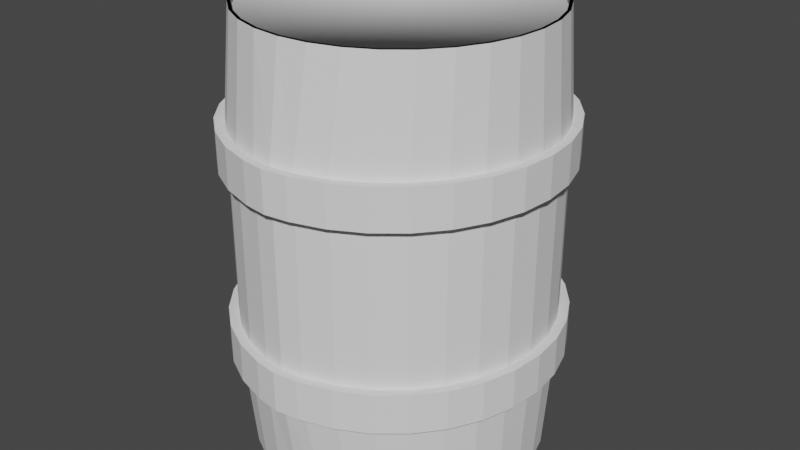 # Source: Barile.blend  (saved by Blender 2.81.16; exported with 4.5.12 LTS)
import bpy
from mathutils import Matrix  # noqa: F401  (used for matrix-valued properties, if any)

bpy.ops.wm.read_factory_settings(use_empty=True)
scene = bpy.context.scene
scene.name = 'Scene'

# ---- collections
col_collection = bpy.data.collections.new('Collection'); scene.collection.children.link(col_collection)

# ---- world
world_world = bpy.data.worlds.new('World'); scene.world = world_world
world_world.use_nodes = True; world_world.node_tree.nodes.clear()
_N = world_world.node_tree.nodes; _L = world_world.node_tree.links
n0 = _N.new('ShaderNodeOutputWorld'); n0.name = 'World Output'; n0.location = (300, 300)
n1 = _N.new('ShaderNodeBackground'); n1.name = 'Background'; n1.location = (10, 300)
n1.inputs[0].default_value = (0.05088, 0.05088, 0.05088, 1.0)
_L.new(n1.outputs[0], n0.inputs[0])
n0.is_active_output = True
world_world.color = (0.05088, 0.05088, 0.05088)
world_world.use_sun_shadow = False
world_world.sun_shadow_jitter_overblur = 0.0

# ---- meshes
me_cylinder_001 = bpy.data.meshes.new('Cylinder.001')
me_cylinder_001.from_pydata([(0.0, 1.0, -1.498), (0.0, 1.0, 1.498), (0.1951, 0.9808, -1.498), (0.1951, 0.9808, 1.498), (0.3827, 0.9239, -1.498), (0.3827, 0.9239, 1.498), (0.5556, 0.8315, -1.498), (0.5556, 0.8315, 1.498), (0.7071, 0.7071, -1.498), (0.7071, 0.7071, 1.498), (0.8315, 0.5556, -1.498), (0.8315, 0.5556, 1.498), (0.9239, 0.3827, -1.498), (0.9239, 0.3827, 1.498), (0.9808, 0.1951, -1.498), (0.9808, 0.1951, 1.498), (1.0, 9.656e-07, -1.498), (1.0, 9.656e-07, 1.498), (0.9808, -0.1951, -1.498), (0.9808, -0.1951, 1.498), (0.9239, -0.3827, -1.498), (0.9239, -0.3827, 1.498), (0.8315, -0.5556, -1.498), (0.8315, -0.5556, 1.498), (0.7071, -0.7071, -1.498), (0.7071, -0.7071, 1.498), (0.5556, -0.8315, -1.498), (0.5556, -0.8315, 1.498), (0.3827, -0.9239, -1.498), (0.3827, -0.9239, 1.498), (0.1951, -0.9808, -1.498), (0.1951, -0.9808, 1.498), (0.0, -1.0, -1.498), (0.0, -1.0, 1.498), (-0.1951, -0.9808, -1.498), (-0.1951, -0.9808, 1.498), (-0.3827, -0.9239, -1.498), (-0.3827, -0.9239, 1.498), (-0.5556, -0.8315, -1.498), (-0.5556, -0.8315, 1.498), (-0.7071, -0.7071, -1.498), (-0.7071, -0.7071, 1.498), (-0.8315, -0.5556, -1.498), (-0.8315, -0.5556, 1.498), (-0.9239, -0.3827, -1.498), (-0.9239, -0.3827, 1.498), (-0.9808, -0.1951, -1.498), (-0.9808, -0.1951, 1.498), (-1.0, 9.656e-07, -1.498), (-1.0, 9.656e-07, 1.498), (-0.9808, 0.1951, -1.498), (-0.9808, 0.1951, 1.498), (-0.9239, 0.3827, -1.498), (-0.9239, 0.3827, 1.498), (-0.8315, 0.5556, -1.498), (-0.8315, 0.5556, 1.498), (-0.7071, 0.7071, -1.498), (-0.7071, 0.7071, 1.498), (-0.5556, 0.8315, -1.498), (-0.5556, 0.8315, 1.498), (-0.3827, 0.9239, -1.498), (-0.3827, 0.9239, 1.498), (-0.1951, 0.9808, -1.498), (-0.1951, 0.9808, 1.498), (0.0, 1.104, -0.7906), (0.0, 1.104, -0.5325), (0.0, 1.104, 0.5325), (0.0, 1.104, 0.7906), (0.1513, 1.083, 0.7906), (0.1513, 1.083, 0.5325), (0.1513, 1.083, -0.5325), (0.1513, 1.083, -0.7906), (0.3584, 1.02, 0.7906), (0.3584, 1.02, 0.5325), (0.3584, 1.02, -0.5325), (0.3584, 1.02, -0.7906), (0.5494, 0.9182, 0.7906), (0.5494, 0.9182, 0.5325), (0.5494, 0.9182, -0.5325), (0.5494, 0.9182, -0.7906), (0.7167, 0.7808, 0.7906), (0.7167, 0.7808, 0.5325), (0.7167, 0.7808, -0.5325), (0.7167, 0.7808, -0.7906), (0.854, 0.6135, 0.7906), (0.854, 0.6135, 0.5325), (0.854, 0.6135, -0.5325), (0.854, 0.6135, -0.7906), (0.9561, 0.4226, 0.7906), (0.9561, 0.4226, 0.5325), (0.9561, 0.4226, -0.5325), (0.9561, 0.4226, -0.7906), (1.019, 0.2154, 0.7906), (1.019, 0.2154, 0.5325), (1.019, 0.2154, -0.5325), (1.019, 0.2154, -0.7906), (1.04, 7.88e-08, 0.7906), (1.04, 7.88e-08, 0.5325), (1.04, 7.88e-08, -0.5325), (1.04, 7.88e-08, -0.7906), (1.019, -0.2154, 0.7906), (1.019, -0.2154, 0.5325), (1.019, -0.2154, -0.5325), (1.019, -0.2154, -0.7906), (0.9561, -0.4226, 0.7906), (0.9561, -0.4226, 0.5325), (0.9561, -0.4226, -0.5325), (0.9561, -0.4226, -0.7906), (0.854, -0.6135, 0.7906), (0.854, -0.6135, 0.5325), (0.854, -0.6135, -0.5325), (0.854, -0.6135, -0.7906), (0.7167, -0.7808, 0.7906), (0.7167, -0.7808, 0.5325), (0.7167, -0.7808, -0.5325), (0.7167, -0.7808, -0.7906), (0.5494, -0.9182, 0.7906), (0.5494, -0.9182, 0.5325), (0.5494, -0.9182, -0.5325), (0.5494, -0.9182, -0.7906), (0.3584, -1.02, 0.7906), (0.3584, -1.02, 0.5325), (0.3584, -1.02, -0.5325), (0.3584, -1.02, -0.7906), (0.1513, -1.083, 0.7906), (0.1513, -1.083, 0.5325), (0.1513, -1.083, -0.5325), (0.1513, -1.083, -0.7906), (0.0, -1.104, 0.7906), (0.0, -1.104, 0.5325), (0.0, -1.104, -0.5325), (0.0, -1.104, -0.7906), (-0.1513, -1.083, 0.7906), (-0.1513, -1.083, 0.5325), (-0.1513, -1.083, -0.5325), (-0.1513, -1.083, -0.7906), (-0.3584, -1.02, 0.7906), (-0.3584, -1.02, 0.5325), (-0.3584, -1.02, -0.5325), (-0.3584, -1.02, -0.7906), (-0.5494, -0.9182, 0.7906), (-0.5494, -0.9182, 0.5325), (-0.5494, -0.9182, -0.5325), (-0.5494, -0.9182, -0.7906), (-0.7167, -0.7808, 0.7906), (-0.7167, -0.7808, 0.5325), (-0.7167, -0.7808, -0.5325), (-0.7167, -0.7808, -0.7906), (-0.854, -0.6135, 0.7906), (-0.854, -0.6135, 0.5325), (-0.854, -0.6135, -0.5325), (-0.854, -0.6135, -0.7906), (-0.9561, -0.4226, 0.7906), (-0.9561, -0.4226, 0.5325), (-0.9561, -0.4226, -0.5325), (-0.9561, -0.4226, -0.7906), (-1.019, -0.2154, 0.7906), (-1.019, -0.2154, 0.5325), (-1.019, -0.2154, -0.5325), (-1.019, -0.2154, -0.7906), (-1.04, 7.88e-08, 0.7906), (-1.04, 7.88e-08, 0.5325), (-1.04, 7.88e-08, -0.5325), (-1.04, 7.88e-08, -0.7906), (-1.019, 0.2154, 0.7906), (-1.019, 0.2154, 0.5325), (-1.019, 0.2154, -0.5325), (-1.019, 0.2154, -0.7906), (-0.9561, 0.4226, 0.7906), (-0.9561, 0.4226, 0.5325), (-0.9561, 0.4226, -0.5325), (-0.9561, 0.4226, -0.7906), (-0.854, 0.6135, 0.7906), (-0.854, 0.6135, 0.5325), (-0.854, 0.6135, -0.5325), (-0.854, 0.6135, -0.7906), (-0.7167, 0.7808, 0.7906), (-0.7167, 0.7808, 0.5325), (-0.7167, 0.7808, -0.5325), (-0.7167, 0.7808, -0.7906), (-0.5494, 0.9182, 0.7906), (-0.5494, 0.9182, 0.5325), (-0.5494, 0.9182, -0.5325), (-0.5494, 0.9182, -0.7906), (-0.3584, 1.02, 0.7906), (-0.3584, 1.02, 0.5325), (-0.3584, 1.02, -0.5325), (-0.3584, 1.02, -0.7906), (-0.1513, 1.083, 0.7906), (-0.1513, 1.083, 0.5325), (-0.1513, 1.083, -0.5325), (-0.1513, 1.083, -0.7906), (0.0, 1.171, 0.5248), (0.0, 1.171, 0.7983), (0.1642, 1.148, 0.7983), (0.1642, 1.148, 0.5248), (0.3838, 1.081, 0.7983), (0.3838, 1.081, 0.5248), (0.5862, 0.9732, 0.7983), (0.5862, 0.9732, 0.5248), (0.7635, 0.8277, 0.7983), (0.7635, 0.8277, 0.5248), (0.9091, 0.6503, 0.7983), (0.9091, 0.6503, 0.5248), (1.017, 0.4479, 0.7983), (1.017, 0.4479, 0.5248), (1.084, 0.2284, 0.7983), (1.084, 0.2284, 0.5248), (1.106, 8.17e-08, 0.7983), (1.106, 8.17e-08, 0.5248), (1.084, -0.2284, 0.7983), (1.084, -0.2284, 0.5248), (1.017, -0.4479, 0.7983), (1.017, -0.4479, 0.5248), (0.9091, -0.6503, 0.7983), (0.9091, -0.6503, 0.5248), (0.7635, -0.8277, 0.7983), (0.7635, -0.8277, 0.5248), (0.5862, -0.9732, 0.7983), (0.5862, -0.9732, 0.5248), (0.3838, -1.081, 0.7983), (0.3838, -1.081, 0.5248), (0.1642, -1.148, 0.7983), (0.1642, -1.148, 0.5248), (0.0, -1.171, 0.7983), (0.0, -1.171, 0.5248), (-0.1642, -1.148, 0.7983), (-0.1642, -1.148, 0.5248), (-0.3838, -1.081, 0.7983), (-0.3838, -1.081, 0.5248), (-0.5862, -0.9732, 0.7983), (-0.5862, -0.9732, 0.5248), (-0.7635, -0.8277, 0.7983), (-0.7635, -0.8277, 0.5248), (-0.9091, -0.6503, 0.7983), (-0.9091, -0.6503, 0.5248), (-1.017, -0.4479, 0.7983), (-1.017, -0.4479, 0.5248), (-1.084, -0.2284, 0.7983), (-1.084, -0.2284, 0.5248), (-1.106, 8.17e-08, 0.7983), (-1.106, 8.17e-08, 0.5248), (-1.084, 0.2284, 0.7983), (-1.084, 0.2284, 0.5248), (-1.017, 0.4479, 0.7983), (-1.017, 0.4479, 0.5248), (-0.9091, 0.6503, 0.7983), (-0.9091, 0.6503, 0.5248), (-0.7635, 0.8277, 0.7983), (-0.7635, 0.8277, 0.5248), (-0.5862, 0.9732, 0.7983), (-0.5862, 0.9732, 0.5248), (-0.3838, 1.081, 0.7983), (-0.3838, 1.081, 0.5248), (-0.1642, 1.148, 0.7983), (-0.1642, 1.148, 0.5248), (0.0, 1.171, -0.7983), (0.0, 1.171, -0.5248), (0.1642, 1.148, -0.5248), (0.1642, 1.148, -0.7983), (0.3838, 1.081, -0.5248), (0.3838, 1.081, -0.7983), (0.5862, 0.9732, -0.5248), (0.5862, 0.9732, -0.7983), (0.7635, 0.8277, -0.5248), (0.7635, 0.8277, -0.7983), (0.9091, 0.6503, -0.5248), (0.9091, 0.6503, -0.7983), (1.017, 0.4479, -0.5248), (1.017, 0.4479, -0.7983), (1.084, 0.2284, -0.5248), (1.084, 0.2284, -0.7983), (1.106, 8.17e-08, -0.5248), (1.106, 8.17e-08, -0.7983), (1.084, -0.2284, -0.5248), (1.084, -0.2284, -0.7983), (1.017, -0.4479, -0.5248), (1.017, -0.4479, -0.7983), (0.9091, -0.6503, -0.5248), (0.9091, -0.6503, -0.7983), (0.7635, -0.8277, -0.5248), (0.7635, -0.8277, -0.7983), (0.5862, -0.9732, -0.5248), (0.5862, -0.9732, -0.7983), (0.3838, -1.081, -0.5248), (0.3838, -1.081, -0.7983), (0.1642, -1.148, -0.5248), (0.1642, -1.148, -0.7983), (0.0, -1.171, -0.5248), (0.0, -1.171, -0.7983), (-0.1642, -1.148, -0.5248), (-0.1642, -1.148, -0.7983), (-0.3838, -1.081, -0.5248), (-0.3838, -1.081, -0.7983), (-0.5862, -0.9732, -0.5248), (-0.5862, -0.9732, -0.7983), (-0.7635, -0.8277, -0.5248), (-0.7635, -0.8277, -0.7983), (-0.9091, -0.6503, -0.5248), (-0.9091, -0.6503, -0.7983), (-1.017, -0.4479, -0.5248), (-1.017, -0.4479, -0.7983), (-1.084, -0.2284, -0.5248), (-1.084, -0.2284, -0.7983), (-1.106, 8.17e-08, -0.5248), (-1.106, 8.17e-08, -0.7983), (-1.084, 0.2284, -0.5248), (-1.084, 0.2284, -0.7983), (-1.017, 0.4479, -0.5248), (-1.017, 0.4479, -0.7983), (-0.9091, 0.6503, -0.5248), (-0.9091, 0.6503, -0.7983), (-0.7635, 0.8277, -0.5248), (-0.7635, 0.8277, -0.7983), (-0.5862, 0.9732, -0.5248), (-0.5862, 0.9732, -0.7983), (-0.3838, 1.081, -0.5248), (-0.3838, 1.081, -0.7983), (-0.1642, 1.148, -0.5248), (-0.1642, 1.148, -0.7983), (0.1951, 0.9808, 1.498), (0.0, 1.0, 1.498), (0.3827, 0.9239, 1.498), (0.5556, 0.8315, 1.498), (0.7071, 0.7071, 1.498), (0.8315, 0.5556, 1.498), (0.9239, 0.3827, 1.498), (0.9808, 0.1951, 1.498), (1.0, 9.656e-07, 1.498), (0.9808, -0.1951, 1.498), (0.9239, -0.3827, 1.498), (0.8315, -0.5556, 1.498), (0.7071, -0.7071, 1.498), (0.5556, -0.8315, 1.498), (0.3827, -0.9239, 1.498), (0.1951, -0.9808, 1.498), (0.0, -1.0, 1.498), (-0.1951, -0.9808, 1.498), (-0.3827, -0.9239, 1.498), (-0.5556, -0.8315, 1.498), (-0.7071, -0.7071, 1.498), (-0.8315, -0.5556, 1.498), (-0.9239, -0.3827, 1.498), (-0.9808, -0.1951, 1.498), (-1.0, 9.656e-07, 1.498), (-0.9808, 0.1951, 1.498), (-0.9239, 0.3827, 1.498), (-0.8315, 0.5556, 1.498), (-0.7071, 0.7071, 1.498), (-0.5556, 0.8315, 1.498), (-0.3827, 0.9239, 1.498), (-0.1951, 0.9808, 1.498), (0.1951, 0.9808, 1.466), (0.0, 1.0, 1.466), (0.3827, 0.9239, 1.466), (0.5556, 0.8315, 1.466), (0.7071, 0.7071, 1.466), (0.8315, 0.5556, 1.466), (0.9239, 0.3827, 1.466), (0.9808, 0.1951, 1.466), (1.0, 9.656e-07, 1.466), (0.9808, -0.1951, 1.466), (0.9239, -0.3827, 1.466), (0.8315, -0.5556, 1.466), (0.7071, -0.7071, 1.466), (0.5556, -0.8315, 1.466), (0.3827, -0.9239, 1.466), (0.1951, -0.9808, 1.466), (0.0, -1.0, 1.466), (-0.1951, -0.9808, 1.466), (-0.3827, -0.9239, 1.466), (-0.5556, -0.8315, 1.466), (-0.7071, -0.7071, 1.466), (-0.8315, -0.5556, 1.466), (-0.9239, -0.3827, 1.466), (-0.9808, -0.1951, 1.466), (-1.0, 9.656e-07, 1.466), (-0.9808, 0.1951, 1.466), (-0.9239, 0.3827, 1.466), (-0.8315, 0.5556, 1.466), (-0.7071, 0.7071, 1.466), (-0.5556, 0.8315, 1.466), (-0.3827, 0.9239, 1.466), (-0.1951, 0.9808, 1.466), (0.191, 0.9601, 1.498), (0.0, 0.9789, 1.498), (0.3746, 0.9043, 1.498), (0.5438, 0.8139, 1.498), (0.6922, 0.6922, 1.498), (0.8139, 0.5438, 1.498), (0.9043, 0.3746, 1.498), (0.96, 0.191, 1.498), (0.9789, 9.578e-07, 1.498), (0.9601, -0.191, 1.498), (0.9043, -0.3746, 1.498), (0.8139, -0.5438, 1.498), (0.6922, -0.6922, 1.498), (0.5438, -0.8139, 1.498), (0.3746, -0.9043, 1.498), (0.191, -0.96, 1.498), (0.0, -0.9789, 1.498), (-0.191, -0.96, 1.498), (-0.3746, -0.9043, 1.498), (-0.5438, -0.8139, 1.498), (-0.6922, -0.6922, 1.498), (-0.8139, -0.5438, 1.498), (-0.9043, -0.3746, 1.498), (-0.9601, -0.191, 1.498), (-0.9789, 9.578e-07, 1.498), (-0.96, 0.191, 1.498), (-0.9043, 0.3746, 1.498), (-0.8139, 0.5438, 1.498), (-0.6922, 0.6922, 1.498), (-0.5438, 0.8139, 1.498), (-0.3746, 0.9043, 1.498), (-0.191, 0.9601, 1.498), (0.191, 0.9601, 1.498), (0.0, 0.9789, 1.498), (0.3746, 0.9043, 1.498), (0.5438, 0.8139, 1.498), (0.6922, 0.6922, 1.498), (0.8139, 0.5438, 1.498), (0.9043, 0.3746, 1.498), (0.96, 0.191, 1.498), (0.9789, 9.578e-07, 1.498), (0.9601, -0.191, 1.498), (0.9043, -0.3746, 1.498), (0.8139, -0.5438, 1.498), (0.6922, -0.6922, 1.498), (0.5438, -0.8139, 1.498), (0.3746, -0.9043, 1.498), (0.191, -0.96, 1.498), (0.0, -0.9789, 1.498), (-0.191, -0.96, 1.498), (-0.3746, -0.9043, 1.498), (-0.5438, -0.8139, 1.498), (-0.6922, -0.6922, 1.498), (-0.8139, -0.5438, 1.498), (-0.9043, -0.3746, 1.498), (-0.9601, -0.191, 1.498), (-0.9789, 9.578e-07, 1.498), (-0.96, 0.191, 1.498), (-0.9043, 0.3746, 1.498), (-0.8139, 0.5438, 1.498), (-0.6922, 0.6922, 1.498), (-0.5438, 0.8139, 1.498), (-0.3746, 0.9043, 1.498), (-0.191, 0.9601, 1.498), (0.191, 0.9601, 1.468), (0.0, 0.9789, 1.468), (0.3746, 0.9043, 1.468), (0.5438, 0.8139, 1.468), (0.6922, 0.6922, 1.468), (0.8139, 0.5438, 1.468), (0.9043, 0.3746, 1.468), (0.96, 0.191, 1.468), (0.9789, 9.578e-07, 1.468), (0.9601, -0.191, 1.468), (0.9043, -0.3746, 1.468), (0.8139, -0.5438, 1.468), (0.6922, -0.6922, 1.468), (0.5438, -0.8139, 1.468), (0.3746, -0.9043, 1.468), (0.191, -0.96, 1.468), (0.0, -0.9789, 1.468), (-0.191, -0.96, 1.468), (-0.3746, -0.9043, 1.468), (-0.5438, -0.8139, 1.468), (-0.6922, -0.6922, 1.468), (-0.8139, -0.5438, 1.468), (-0.9043, -0.3746, 1.468), (-0.9601, -0.191, 1.468), (-0.9789, 9.578e-07, 1.468), (-0.96, 0.191, 1.468), (-0.9043, 0.3746, 1.468), (-0.8139, 0.5438, 1.468), (-0.6922, 0.6922, 1.468), (-0.5438, 0.8139, 1.468), (-0.3746, 0.9043, 1.468), (-0.191, 0.9601, 1.468), (0.191, 0.9601, 1.468), (0.0, 0.9789, 1.468), (0.3746, 0.9043, 1.468), (0.5438, 0.8139, 1.468), (0.6922, 0.6922, 1.468), (0.8139, 0.5438, 1.468), (0.9043, 0.3746, 1.468), (0.96, 0.191, 1.468), (0.9789, 9.578e-07, 1.468), (0.9601, -0.191, 1.468), (0.9043, -0.3746, 1.468), (0.8139, -0.5438, 1.468), (0.6922, -0.6922, 1.468), (0.5438, -0.8139, 1.468), (0.3746, -0.9043, 1.468), (0.191, -0.96, 1.468), (0.0, -0.9789, 1.468), (-0.191, -0.96, 1.468), (-0.3746, -0.9043, 1.468), (-0.5438, -0.8139, 1.468), (-0.6922, -0.6922, 1.468), (-0.8139, -0.5438, 1.468), (-0.9043, -0.3746, 1.468), (-0.9601, -0.191, 1.468), (-0.9789, 9.578e-07, 1.468), (-0.96, 0.191, 1.468), (-0.9043, 0.3746, 1.468), (-0.8139, 0.5438, 1.468), (-0.6922, 0.6922, 1.468), (-0.5438, 0.8139, 1.468), (-0.3746, 0.9043, 1.468), (-0.191, 0.9601, 1.468)], [], [(67, 1, 3, 68), (68, 3, 5, 72), (72, 5, 7, 76), (76, 7, 9, 80), (80, 9, 11, 84), (84, 11, 13, 88), (88, 13, 15, 92), (92, 15, 17, 96), (96, 17, 19, 100), (100, 19, 21, 104), (104, 21, 23, 108), (108, 23, 25, 112), (112, 25, 27, 116), (116, 27, 29, 120), (120, 29, 31, 124), (124, 31, 33, 128), (128, 33, 35, 132), (132, 35, 37, 136), (136, 37, 39, 140), (140, 39, 41, 144), (144, 41, 43, 148), (148, 43, 45, 152), (152, 45, 47, 156), (156, 47, 49, 160), (160, 49, 51, 164), (164, 51, 53, 168), (168, 53, 55, 172), (172, 55, 57, 176), (176, 57, 59, 180), (180, 59, 61, 184), (184, 61, 63, 188), (188, 63, 1, 67), (0, 2, 4, 6, 8, 10, 12, 14, 16, 18, 20, 22, 24, 26, 28, 30, 32, 34, 36, 38, 40, 42, 44, 46, 48, 50, 52, 54, 56, 58, 60, 62), (62, 191, 64, 0), (190, 189, 66, 65), (161, 157, 153, 149, 145, 233, 235, 237, 239, 241, 243, 165), (60, 187, 191, 62), (186, 185, 189, 190), (58, 183, 187, 60), (182, 181, 185, 186), (56, 179, 183, 58), (105, 101, 211, 213, 215, 217, 219, 117, 113, 109), (178, 177, 181, 182), (94, 98, 272, 270, 268, 266, 264, 82, 86, 90), (54, 175, 179, 56), (174, 173, 177, 178), (52, 171, 175, 54), (170, 169, 173, 174), (50, 167, 171, 52), (166, 165, 169, 170), (48, 163, 167, 50), (162, 161, 165, 166), (46, 159, 163, 48), (158, 157, 161, 162), (44, 155, 159, 46), (154, 153, 157, 158), (70, 74, 78, 82, 264, 262, 260, 258, 257, 318, 316, 186, 190, 65), (42, 151, 155, 44), (125, 121, 117, 219, 221, 223, 225, 227, 229, 231, 233, 145, 141, 137, 133, 129), (150, 149, 153, 154), (40, 147, 151, 42), (93, 89, 85, 81, 77, 199, 201, 203, 205, 207, 209, 211, 101, 97), (146, 145, 149, 150), (69, 66, 189, 255, 192, 195, 197, 199, 77, 73), (38, 143, 147, 40), (142, 141, 145, 146), (36, 139, 143, 38), (138, 137, 141, 142), (34, 135, 139, 36), (134, 133, 137, 138), (32, 131, 135, 34), (130, 129, 133, 134), (30, 127, 131, 32), (126, 125, 129, 130), (28, 123, 127, 30), (122, 121, 125, 126), (26, 119, 123, 28), (118, 117, 121, 122), (24, 115, 119, 26), (114, 113, 117, 118), (22, 111, 115, 24), (139, 135, 291, 293, 295, 297, 299, 151, 147, 143), (110, 109, 113, 114), (20, 107, 111, 22), (106, 105, 109, 110), (18, 103, 107, 20), (102, 101, 105, 106), (174, 178, 182, 186, 316, 314, 312, 310, 308, 306, 166, 170), (16, 99, 103, 18), (150, 154, 158, 162, 166, 306, 304, 302, 300, 298, 296, 146), (98, 97, 101, 102), (14, 95, 99, 16), (94, 93, 97, 98), (12, 91, 95, 14), (90, 89, 93, 94), (10, 87, 91, 12), (86, 85, 89, 90), (142, 146, 296, 294, 292, 290, 288, 286, 126, 130, 134, 138), (8, 83, 87, 10), (82, 81, 85, 86), (124, 128, 224, 222, 220, 218, 216, 214, 108, 112, 116, 120), (6, 79, 83, 8), (78, 77, 81, 82), (4, 75, 79, 6), (74, 73, 77, 78), (2, 71, 75, 4), (70, 69, 73, 74), (0, 64, 71, 2), (65, 66, 69, 70), (255, 254, 193, 192), (253, 252, 254, 255), (251, 250, 252, 253), (249, 248, 250, 251), (247, 246, 248, 249), (245, 244, 246, 247), (243, 242, 244, 245), (241, 240, 242, 243), (239, 238, 240, 241), (237, 236, 238, 239), (235, 234, 236, 237), (233, 232, 234, 235), (231, 230, 232, 233), (229, 228, 230, 231), (227, 226, 228, 229), (225, 224, 226, 227), (223, 222, 224, 225), (221, 220, 222, 223), (219, 218, 220, 221), (217, 216, 218, 219), (215, 214, 216, 217), (213, 212, 214, 215), (211, 210, 212, 213), (209, 208, 210, 211), (207, 206, 208, 209), (205, 204, 206, 207), (203, 202, 204, 205), (201, 200, 202, 203), (199, 198, 200, 201), (197, 196, 198, 199), (195, 194, 196, 197), (192, 193, 194, 195), (156, 160, 164, 168, 172, 246, 244, 242, 240, 238), (155, 151, 299, 301, 303, 305, 307, 309, 311, 313, 179, 175, 171, 167, 163, 159), (173, 169, 165, 243, 245, 247, 249, 251, 253, 255, 189, 185, 181, 177), (75, 71, 64, 191, 187, 183, 179, 313, 315, 317, 319, 256, 259, 261, 263, 265, 83, 79), (72, 76, 198, 196, 194, 193, 254, 252, 250, 248, 246, 172, 176, 180, 184, 188, 67, 68), (98, 102, 106, 110, 114, 118, 122, 126, 286, 284, 282, 280, 278, 276, 274, 272), (319, 318, 257, 256), (317, 316, 318, 319), (315, 314, 316, 317), (313, 312, 314, 315), (311, 310, 312, 313), (309, 308, 310, 311), (307, 306, 308, 309), (305, 304, 306, 307), (303, 302, 304, 305), (301, 300, 302, 303), (299, 298, 300, 301), (297, 296, 298, 299), (295, 294, 296, 297), (293, 292, 294, 295), (291, 290, 292, 293), (289, 288, 290, 291), (287, 286, 288, 289), (285, 284, 286, 287), (283, 282, 284, 285), (281, 280, 282, 283), (279, 278, 280, 281), (277, 276, 278, 279), (275, 274, 276, 277), (273, 272, 274, 275), (271, 270, 272, 273), (269, 268, 270, 271), (267, 266, 268, 269), (265, 264, 266, 267), (263, 262, 264, 265), (261, 260, 262, 263), (259, 258, 260, 261), (256, 257, 258, 259), (99, 95, 91, 87, 83, 265, 267, 269, 271, 273, 275, 277, 279, 281, 115, 111, 107, 103), (144, 148, 152, 156, 238, 236, 234, 232, 230, 228, 226, 224, 128, 132, 136, 140), (131, 127, 123, 119, 115, 281, 283, 285, 287, 289, 291, 135), (80, 84, 88, 92, 96, 100, 104, 108, 214, 212, 210, 208, 206, 204, 202, 200, 198, 76), (334, 333, 365, 366), (9, 7, 387, 388, 389, 390, 391, 392, 393, 19, 17, 15, 13, 11), (332, 333, 334, 335, 336, 337, 338, 339, 340, 341, 437, 436, 435, 434, 433, 432, 431, 430, 429, 428, 427, 426, 425, 424, 423, 422, 326, 327, 328, 329, 330, 331), (352, 353, 383, 382, 381, 380, 379, 378, 377, 376, 375, 374, 373, 372, 371, 370, 369, 368, 367, 366, 365, 364, 363, 362, 361, 360, 359, 358, 357, 356, 355, 354), (320, 321, 353, 352), (348, 347, 379, 380), (335, 334, 366, 367), (322, 320, 352, 354), (349, 348, 380, 381), (336, 335, 367, 368), (323, 322, 354, 355), (350, 349, 381, 382), (337, 336, 368, 369), (324, 323, 355, 356), (351, 350, 382, 383), (338, 337, 369, 370), (325, 324, 356, 357), (321, 351, 383, 353), (339, 338, 370, 371), (326, 325, 357, 358), (340, 339, 371, 372), (327, 326, 358, 359), (341, 340, 372, 373), (328, 327, 359, 360), (342, 341, 373, 374), (329, 328, 360, 361), (343, 342, 374, 375), (330, 329, 361, 362), (344, 343, 375, 376), (331, 330, 362, 363), (345, 344, 376, 377), (332, 331, 363, 364), (346, 345, 377, 378), (333, 332, 364, 365), (347, 346, 378, 379), (436, 437, 501, 500), (410, 409, 473, 474), (435, 436, 500, 499), (409, 408, 472, 473), (434, 435, 499, 498), (408, 407, 471, 472), (433, 434, 498, 497), (407, 406, 470, 471), (432, 433, 497, 496), (406, 405, 469, 470), (431, 432, 496, 495), (405, 404, 468, 469), (430, 431, 495, 494), (404, 403, 467, 468), (429, 430, 494, 493), (403, 402, 466, 467), (428, 429, 493, 492), (402, 401, 465, 466), (427, 428, 492, 491), (401, 400, 464, 465), (426, 427, 491, 490), (400, 399, 463, 464), (425, 426, 490, 489), (399, 398, 462, 463), (424, 425, 489, 488), (398, 397, 461, 462), (423, 424, 488, 487), (397, 396, 460, 461), (422, 423, 487, 486), (396, 395, 459, 460), (421, 422, 486, 485), (447, 417, 481, 511), (351, 321, 320, 322, 323, 324, 325, 326, 422, 421, 420, 419, 418, 416, 417, 447, 446, 445, 444, 443, 442, 441, 440, 439, 438, 437, 341, 342, 343, 344, 345, 346, 347, 348, 349, 350), (1, 63, 61, 59, 57, 55, 53, 51, 49, 47, 45, 43, 41, 39, 37, 35, 33, 31, 29, 27, 25, 23, 21, 19, 393, 394, 395, 396, 397, 398, 399, 400, 401, 402, 403, 404, 405, 406, 407, 408, 409, 410, 411, 412, 413, 414, 415, 385, 384, 386, 387, 7, 5, 3), (455, 454, 486, 487), (464, 463, 495, 496), (473, 472, 504, 505), (460, 459, 491, 492), (469, 468, 500, 501), (478, 477, 509, 510), (456, 455, 487, 488), (465, 464, 496, 497), (474, 473, 505, 506), (452, 451, 483, 484), (461, 460, 492, 493), (470, 469, 501, 502), (479, 478, 510, 511), (457, 456, 488, 489), (466, 465, 497, 498), (475, 474, 506, 507), (453, 452, 484, 485), (462, 461, 493, 494), (471, 470, 502, 503), (448, 449, 481, 480), (449, 479, 511, 481), (458, 457, 489, 490), (467, 466, 498, 499), (476, 475, 507, 508), (454, 453, 485, 486), (463, 462, 494, 495), (472, 471, 503, 504), (459, 458, 490, 491), (468, 467, 499, 500), (477, 476, 508, 509), (411, 410, 474, 475), (384, 385, 449, 448), (437, 438, 502, 501), (412, 411, 475, 476), (386, 384, 448, 450), (438, 439, 503, 502), (413, 412, 476, 477), (387, 386, 450, 451), (439, 440, 504, 503), (414, 413, 477, 478), (388, 387, 451, 452), (440, 441, 505, 504), (415, 414, 478, 479), (389, 388, 452, 453), (441, 442, 506, 505), (385, 415, 479, 449), (390, 389, 453, 454), (442, 443, 507, 506), (417, 416, 480, 481), (391, 390, 454, 455), (443, 444, 508, 507), (416, 418, 482, 480), (392, 391, 455, 456), (444, 445, 509, 508), (418, 419, 483, 482), (393, 392, 456, 457), (445, 446, 510, 509), (419, 420, 484, 483), (394, 393, 457, 458), (446, 447, 511, 510), (420, 421, 485, 484), (395, 394, 458, 459), (450, 448, 480, 482, 483, 451)])
me_cylinder_001.polygons.foreach_set('use_smooth', [0, 0, 0, 0, 0, 0, 0, 0, 0, 0, 0, 0, 0, 0, 0, 0, 0, 0, 0, 0, 0, 0, 0, 0, 0, 0, 0, 0, 0, 0, 0, 0, 0, 0, 0, 0, 0, 0, 0, 0, 0, 0, 0, 0, 0, 0, 0, 0, 0, 0, 0, 0, 0, 0, 0, 0, 0, 0, 0, 0, 0, 0, 0, 0, 0, 0, 0, 0, 0, 0, 0, 0, 0, 0, 0, 0, 0, 0, 0, 0, 0, 0, 0, 0, 0, 0, 0, 0, 0, 0, 0, 0, 0, 0, 0, 0, 0, 0, 0, 0, 0, 0, 0, 0, 0, 0, 0, 0, 0, 0, 0, 0, 0, 0, 0, 0, 0, 0, 0, 0, 0, 0, 0, 0, 0, 0, 0, 0, 0, 0, 0, 0, 0, 0, 0, 0, 0, 0, 0, 0, 0, 0, 0, 0, 0, 0, 0, 0, 0, 0, 0, 0, 0, 0, 0, 0, 0, 0, 0, 0, 0, 0, 0, 0, 0, 0, 0, 0, 0, 0, 0, 0, 0, 0, 0, 0, 0, 0, 0, 0, 0, 0, 0, 0, 0, 0, 1, 0, 0, 0, 0, 0, 0, 0, 0, 0, 0, 0, 0, 0, 0, 0, 0, 0, 0, 0, 0, 0, 0, 0, 0, 0, 0, 0, 0, 0, 0, 0, 0, 0, 0, 0, 0, 0, 0, 0, 0, 0, 0, 0, 0, 0, 0, 0, 0, 0, 0, 0, 0, 0, 0, 0, 0, 0, 0, 0, 0, 0, 0, 0, 0, 0, 0, 0, 0, 0, 0, 0, 0, 0, 0, 0, 0, 0, 0, 0, 0, 0, 0, 0, 0, 0, 0, 0, 0, 0, 0, 0, 0, 0, 0, 0, 0, 0, 0, 0, 0, 0, 0, 0, 0, 0, 0, 0, 0, 0, 0, 0, 0, 0, 0, 0, 0, 0, 0, 0, 0, 0, 0, 0, 0, 0, 0, 0, 0])
_uv = me_cylinder_001.uv_layers.new(name='UVMap')
_uv.uv.foreach_set('vector', [1.0, 0.9, 1.0, 1.0, 0.9688, 1.0, 0.9688, 0.9, 0.9688, 0.9, 0.9688, 1.0, 0.9375, 1.0, 0.9375, 0.9, 0.9375, 0.9, 0.9375, 1.0, 0.9062, 1.0, 0.9062, 0.9, 0.9062, 0.9, 0.9062, 1.0, 0.875, 1.0, 0.875, 0.9, 0.875, 0.9, 0.875, 1.0, 0.8438, 1.0, 0.8438, 0.9, 0.8438, 0.9, 0.8438, 1.0, 0.8125, 1.0, 0.8125, 0.9, 0.8125, 0.9, 0.8125, 1.0, 0.7812, 1.0, 0.7812, 0.9, 0.7812, 0.9, 0.7812, 1.0, 0.75, 1.0, 0.75, 0.9, 0.75, 0.9, 0.75, 1.0, 0.7188, 1.0, 0.7188, 0.9, 0.7188, 0.9, 0.7188, 1.0, 0.6875, 1.0, 0.6875, 0.9, 0.6875, 0.9, 0.6875, 1.0, 0.6562, 1.0, 0.6563, 0.9, 0.6563, 0.9, 0.6562, 1.0, 0.625, 1.0, 0.625, 0.9, 0.625, 0.9, 0.625, 1.0, 0.5938, 1.0, 0.5938, 0.9, 0.5938, 0.9, 0.5938, 1.0, 0.5625, 1.0, 0.5625, 0.9, 0.5625, 0.9, 0.5625, 1.0, 0.5312, 1.0, 0.5312, 0.9, 0.5312, 0.9, 0.5312, 1.0, 0.5, 1.0, 0.5, 0.9, 0.5, 0.9, 0.5, 1.0, 0.4688, 1.0, 0.4688, 0.9, 0.4688, 0.9, 0.4688, 1.0, 0.4375, 1.0, 0.4375, 0.9, 0.4375, 0.9, 0.4375, 1.0, 0.4062, 1.0, 0.4063, 0.9, 0.4063, 0.9, 0.4062, 1.0, 0.375, 1.0, 0.375, 0.9, 0.375, 0.9, 0.375, 1.0, 0.3438, 1.0, 0.3438, 0.9, 0.3438, 0.9, 0.3438, 1.0, 0.3125, 1.0, 0.3125, 0.9, 0.3125, 0.9, 0.3125, 1.0, 0.2812, 1.0, 0.2812, 0.9, 0.2812, 0.9, 0.2812, 1.0, 0.25, 1.0, 0.25, 0.9, 0.25, 0.9, 0.25, 1.0, 0.2188, 1.0, 0.2188, 0.9, 0.2188, 0.9, 0.2188, 1.0, 0.1875, 1.0, 0.1875, 0.9, 0.1875, 0.9, 0.1875, 1.0, 0.1562, 1.0, 0.1562, 0.9, 0.1562, 0.9, 0.1562, 1.0, 0.125, 1.0, 0.125, 0.9, 0.125, 0.9, 0.125, 1.0, 0.09375, 1.0, 0.09375, 0.9, 0.09375, 0.9, 0.09375, 1.0, 0.0625, 1.0, 0.0625, 0.9, 0.0625, 0.9, 0.0625, 1.0, 0.03125, 1.0, 0.03125, 0.9, 0.03125, 0.9, 0.03125, 1.0, 0.0, 1.0, 0.0, 0.9, 0.75, 0.49, 0.7968, 0.4854, 0.8418, 0.4717, 0.8833, 0.4496, 0.9197, 0.4197, 0.9496, 0.3833, 0.9717, 0.3418, 0.9854, 0.2968, 0.99, 0.25, 0.9854, 0.2032, 0.9717, 0.1582, 0.9496, 0.1167, 0.9197, 0.08029, 0.8833, 0.05045, 0.8418, 0.02827, 0.7968, 0.01461, 0.75, 0.01, 0.7032, 0.01461, 0.6582, 0.02827, 0.6167, 0.05045, 0.5803, 0.08029, 0.5504, 0.1167, 0.5283, 0.1582, 0.5146, 0.2032, 0.51, 0.25, 0.5146, 0.2968, 0.5283, 0.3418, 0.5504, 0.3833, 0.5803, 0.4197, 0.6167, 0.4496, 0.6582, 0.4717, 0.7032, 0.4854, 0.03125, 0.5, 0.03125, 0.6, 0.0, 0.6, 0.0, 0.5, 0.03125, 0.7, 0.03125, 0.8, 0.0, 0.8, 0.0, 0.7, 0.25, 0.8, 0.2812, 0.8, 0.3125, 0.8, 0.3438, 0.8, 0.375, 0.8, 0.375, 0.8, 0.3438, 0.8, 0.3125, 0.8, 0.2812, 0.8, 0.25, 0.8, 0.2188, 0.8, 0.2188, 0.8, 0.0625, 0.5, 0.0625, 0.6, 0.03125, 0.6, 0.03125, 0.5, 0.0625, 0.7, 0.0625, 0.8, 0.03125, 0.8, 0.03125, 0.7, 0.09375, 0.5, 0.09375, 0.6, 0.0625, 0.6, 0.0625, 0.5, 0.09375, 0.7, 0.09375, 0.8, 0.0625, 0.8, 0.0625, 0.7, 0.125, 0.5, 0.125, 0.6, 0.09375, 0.6, 0.09375, 0.5, 0.6875, 0.8, 0.7188, 0.8, 0.7188, 0.8, 0.6875, 0.8, 0.6563, 0.8, 0.625, 0.8, 0.5938, 0.8, 0.5938, 0.8, 0.625, 0.8, 0.6563, 0.8, 0.125, 0.7, 0.125, 0.8, 0.09375, 0.8, 0.09375, 0.7, 0.7812, 0.7, 0.75, 0.7, 0.75, 0.7, 0.7812, 0.7, 0.8125, 0.7, 0.8437, 0.7, 0.875, 0.7, 0.875, 0.7, 0.8437, 0.7, 0.8125, 0.7, 0.1562, 0.5, 0.1562, 0.6, 0.125, 0.6, 0.125, 0.5, 0.1562, 0.7, 0.1562, 0.8, 0.125, 0.8, 0.125, 0.7, 0.1875, 0.5, 0.1875, 0.6, 0.1562, 0.6, 0.1562, 0.5, 0.1875, 0.7, 0.1875, 0.8, 0.1562, 0.8, 0.1562, 0.7, 0.2188, 0.5, 0.2188, 0.6, 0.1875, 0.6, 0.1875, 0.5, 0.2188, 0.7, 0.2188, 0.8, 0.1875, 0.8, 0.1875, 0.7, 0.25, 0.5, 0.25, 0.6, 0.2188, 0.6, 0.2188, 0.5, 0.25, 0.7, 0.25, 0.8, 0.2188, 0.8, 0.2188, 0.7, 0.2812, 0.5, 0.2812, 0.6, 0.25, 0.6, 0.25, 0.5, 0.2812, 0.7, 0.2812, 0.8, 0.25, 0.8, 0.25, 0.7, 0.3125, 0.5, 0.3125, 0.6, 0.2812, 0.6, 0.2812, 0.5, 0.3125, 0.7, 0.3125, 0.8, 0.2812, 0.8, 0.2812, 0.7, 0.9688, 0.7, 0.9375, 0.7, 0.9062, 0.7, 0.875, 0.7, 0.875, 0.7, 0.9062, 0.7, 0.9375, 0.7, 0.9688, 0.7, 0.0, 0.7, 0.03125, 0.7, 0.0625, 0.7, 0.0625, 0.7, 0.03125, 0.7, 1.0, 0.7, 0.3438, 0.5, 0.3438, 0.6, 0.3125, 0.6, 0.3125, 0.5, 0.5312, 0.8, 0.5625, 0.8, 0.5938, 0.8, 0.5938, 0.8, 0.5625, 0.8, 0.5312, 0.8, 0.5, 0.8, 0.4688, 0.8, 0.4375, 0.8, 0.4063, 0.8, 0.375, 0.8, 0.375, 0.8, 0.4063, 0.8, 0.4375, 0.8, 0.4688, 0.8, 0.5, 0.8, 0.3438, 0.7, 0.3438, 0.8, 0.3125, 0.8, 0.3125, 0.7, 0.375, 0.5, 0.375, 0.6, 0.3438, 0.6, 0.3438, 0.5, 0.7812, 0.8, 0.8125, 0.8, 0.8438, 0.8, 0.875, 0.8, 0.9062, 0.8, 0.9062, 0.8, 0.875, 0.8, 0.8438, 0.8, 0.8125, 0.8, 0.7812, 0.8, 0.75, 0.8, 0.7188, 0.8, 0.7188, 0.8, 0.75, 0.8, 0.375, 0.7, 0.375, 0.8, 0.3438, 0.8, 0.3438, 0.7, 0.9688, 0.8, 0.0, 0.8, 0.03125, 0.8, 0.03125, 0.8, 1.0, 0.8, 0.9688, 0.8, 0.9375, 0.8, 0.9062, 0.8, 0.9062, 0.8, 0.9375, 0.8, 0.4062, 0.5, 0.4062, 0.6, 0.375, 0.6, 0.375, 0.5, 0.4062, 0.7, 0.4063, 0.8, 0.375, 0.8, 0.375, 0.7, 0.4375, 0.5, 0.4375, 0.6, 0.4062, 0.6, 0.4062, 0.5, 0.4375, 0.7, 0.4375, 0.8, 0.4063, 0.8, 0.4062, 0.7, 0.4688, 0.5, 0.4688, 0.6, 0.4375, 0.6, 0.4375, 0.5, 0.4687, 0.7, 0.4688, 0.8, 0.4375, 0.8, 0.4375, 0.7, 0.5, 0.5, 0.5, 0.6, 0.4688, 0.6, 0.4688, 0.5, 0.5, 0.7, 0.5, 0.8, 0.4688, 0.8, 0.4687, 0.7, 0.5312, 0.5, 0.5312, 0.6, 0.5, 0.6, 0.5, 0.5, 0.5312, 0.7, 0.5312, 0.8, 0.5, 0.8, 0.5, 0.7, 0.5625, 0.5, 0.5625, 0.6, 0.5312, 0.6, 0.5312, 0.5, 0.5625, 0.7, 0.5625, 0.8, 0.5312, 0.8, 0.5312, 0.7, 0.5938, 0.5, 0.5938, 0.6, 0.5625, 0.6, 0.5625, 0.5, 0.5938, 0.7, 0.5938, 0.8, 0.5625, 0.8, 0.5625, 0.7, 0.625, 0.5, 0.625, 0.6, 0.5938, 0.6, 0.5938, 0.5, 0.625, 0.7, 0.625, 0.8, 0.5938, 0.8, 0.5938, 0.7, 0.6562, 0.5, 0.6562, 0.6, 0.625, 0.6, 0.625, 0.5, 0.4375, 0.6, 0.4688, 0.6, 0.4688, 0.6, 0.4375, 0.6, 0.4062, 0.6, 0.375, 0.6, 0.3438, 0.6, 0.3438, 0.6, 0.375, 0.6, 0.4062, 0.6, 0.6562, 0.7, 0.6563, 0.8, 0.625, 0.8, 0.625, 0.7, 0.6875, 0.5, 0.6875, 0.6, 0.6562, 0.6, 0.6562, 0.5, 0.6875, 0.7, 0.6875, 0.8, 0.6563, 0.8, 0.6562, 0.7, 0.7188, 0.5, 0.7188, 0.6, 0.6875, 0.6, 0.6875, 0.5, 0.7188, 0.7, 0.7188, 0.8, 0.6875, 0.8, 0.6875, 0.7, 0.1562, 0.7, 0.125, 0.7, 0.09375, 0.7, 0.0625, 0.7, 0.0625, 0.7, 0.09375, 0.7, 0.125, 0.7, 0.1562, 0.7, 0.1875, 0.7, 0.2188, 0.7, 0.2188, 0.7, 0.1875, 0.7, 0.75, 0.5, 0.75, 0.6, 0.7188, 0.6, 0.7188, 0.5, 0.3438, 0.7, 0.3125, 0.7, 0.2812, 0.7, 0.25, 0.7, 0.2188, 0.7, 0.2188, 0.7, 0.25, 0.7, 0.2812, 0.7, 0.3125, 0.7, 0.3438, 0.7, 0.375, 0.7, 0.375, 0.7, 0.75, 0.7, 0.75, 0.8, 0.7188, 0.8, 0.7188, 0.7, 0.7812, 0.5, 0.7812, 0.6, 0.75, 0.6, 0.75, 0.5, 0.7812, 0.7, 0.7812, 0.8, 0.75, 0.8, 0.75, 0.7, 0.8125, 0.5, 0.8125, 0.6, 0.7812, 0.6, 0.7812, 0.5, 0.8125, 0.7, 0.8125, 0.8, 0.7812, 0.8, 0.7812, 0.7, 0.8438, 0.5, 0.8438, 0.6, 0.8125, 0.6, 0.8125, 0.5, 0.8437, 0.7, 0.8438, 0.8, 0.8125, 0.8, 0.8125, 0.7, 0.4062, 0.7, 0.375, 0.7, 0.375, 0.7, 0.4062, 0.7, 0.4375, 0.7, 0.4687, 0.7, 0.5, 0.7, 0.5312, 0.7, 0.5312, 0.7, 0.5, 0.7, 0.4687, 0.7, 0.4375, 0.7, 0.875, 0.5, 0.875, 0.6, 0.8438, 0.6, 0.8438, 0.5, 0.875, 0.7, 0.875, 0.8, 0.8438, 0.8, 0.8437, 0.7, 0.5312, 0.9, 0.5, 0.9, 0.5, 0.9, 0.5312, 0.9, 0.5625, 0.9, 0.5938, 0.9, 0.625, 0.9, 0.6563, 0.9, 0.6563, 0.9, 0.625, 0.9, 0.5938, 0.9, 0.5625, 0.9, 0.9062, 0.5, 0.9062, 0.6, 0.875, 0.6, 0.875, 0.5, 0.9062, 0.7, 0.9062, 0.8, 0.875, 0.8, 0.875, 0.7, 0.9375, 0.5, 0.9375, 0.6, 0.9062, 0.6, 0.9062, 0.5, 0.9375, 0.7, 0.9375, 0.8, 0.9062, 0.8, 0.9062, 0.7, 0.9688, 0.5, 0.9688, 0.6, 0.9375, 0.6, 0.9375, 0.5, 0.9688, 0.7, 0.9688, 0.8, 0.9375, 0.8, 0.9375, 0.7, 1.0, 0.5, 1.0, 0.6, 0.9688, 0.6, 0.9688, 0.5, 1.0, 0.7, 1.0, 0.8, 0.9688, 0.8, 0.9688, 0.7, 0.03125, 0.8, 0.03125, 0.9, 0.0, 0.9, 0.0, 0.8, 0.0625, 0.8, 0.0625, 0.9, 0.03125, 0.9, 0.03125, 0.8, 0.09375, 0.8, 0.09375, 0.9, 0.0625, 0.9, 0.0625, 0.8, 0.125, 0.8, 0.125, 0.9, 0.09375, 0.9, 0.09375, 0.8, 0.1562, 0.8, 0.1562, 0.9, 0.125, 0.9, 0.125, 0.8, 0.1875, 0.8, 0.1875, 0.9, 0.1562, 0.9, 0.1562, 0.8, 0.2188, 0.8, 0.2188, 0.9, 0.1875, 0.9, 0.1875, 0.8, 0.25, 0.8, 0.25, 0.9, 0.2188, 0.9, 0.2188, 0.8, 0.2812, 0.8, 0.2812, 0.9, 0.25, 0.9, 0.25, 0.8, 0.3125, 0.8, 0.3125, 0.9, 0.2812, 0.9, 0.2812, 0.8, 0.3438, 0.8, 0.3438, 0.9, 0.3125, 0.9, 0.3125, 0.8, 0.375, 0.8, 0.375, 0.9, 0.3438, 0.9, 0.3438, 0.8, 0.4063, 0.8, 0.4063, 0.9, 0.375, 0.9, 0.375, 0.8, 0.4375, 0.8, 0.4375, 0.9, 0.4063, 0.9, 0.4063, 0.8, 0.4688, 0.8, 0.4688, 0.9, 0.4375, 0.9, 0.4375, 0.8, 0.5, 0.8, 0.5, 0.9, 0.4688, 0.9, 0.4688, 0.8, 0.5312, 0.8, 0.5312, 0.9, 0.5, 0.9, 0.5, 0.8, 0.5625, 0.8, 0.5625, 0.9, 0.5312, 0.9, 0.5312, 0.8, 0.5938, 0.8, 0.5938, 0.9, 0.5625, 0.9, 0.5625, 0.8, 0.625, 0.8, 0.625, 0.9, 0.5938, 0.9, 0.5938, 0.8, 0.6563, 0.8, 0.6563, 0.9, 0.625, 0.9, 0.625, 0.8, 0.6875, 0.8, 0.6875, 0.9, 0.6563, 0.9, 0.6563, 0.8, 0.7188, 0.8, 0.7188, 0.9, 0.6875, 0.9, 0.6875, 0.8, 0.75, 0.8, 0.75, 0.9, 0.7188, 0.9, 0.7188, 0.8, 0.7812, 0.8, 0.7812, 0.9, 0.75, 0.9, 0.75, 0.8, 0.8125, 0.8, 0.8125, 0.9, 0.7812, 0.9, 0.7812, 0.8, 0.8438, 0.8, 0.8438, 0.9, 0.8125, 0.9, 0.8125, 0.8, 0.875, 0.8, 0.875, 0.9, 0.8438, 0.9, 0.8438, 0.8, 0.9062, 0.8, 0.9062, 0.9, 0.875, 0.9, 0.875, 0.8, 0.9375, 0.8, 0.9375, 0.9, 0.9062, 0.9, 0.9062, 0.8, 0.9688, 0.8, 0.9688, 0.9, 0.9375, 0.9, 0.9375, 0.8, 1.0, 0.8, 1.0, 0.9, 0.9688, 0.9, 0.9688, 0.8, 0.2812, 0.9, 0.25, 0.9, 0.2188, 0.9, 0.1875, 0.9, 0.1562, 0.9, 0.1562, 0.9, 0.1875, 0.9, 0.2188, 0.9, 0.25, 0.9, 0.2812, 0.9, 0.3125, 0.6, 0.3438, 0.6, 0.3438, 0.6, 0.3125, 0.6, 0.2812, 0.6, 0.25, 0.6, 0.2188, 0.6, 0.1875, 0.6, 0.1562, 0.6, 0.125, 0.6, 0.125, 0.6, 0.1562, 0.6, 0.1875, 0.6, 0.2188, 0.6, 0.25, 0.6, 0.2812, 0.6, 0.1562, 0.8, 0.1875, 0.8, 0.2188, 0.8, 0.2188, 0.8, 0.1875, 0.8, 0.1562, 0.8, 0.125, 0.8, 0.09375, 0.8, 0.0625, 0.8, 0.03125, 0.8, 0.03125, 0.8, 0.0625, 0.8, 0.09375, 0.8, 0.125, 0.8, 0.9375, 0.6, 0.9688, 0.6, 0.0, 0.6, 0.03125, 0.6, 0.0625, 0.6, 0.09375, 0.6, 0.125, 0.6, 0.125, 0.6, 0.09375, 0.6, 0.0625, 0.6, 0.03125, 0.6, 1.0, 0.6, 0.9688, 0.6, 0.9375, 0.6, 0.9062, 0.6, 0.875, 0.6, 0.875, 0.6, 0.9062, 0.6, 0.9375, 0.9, 0.9062, 0.9, 0.9062, 0.9, 0.9375, 0.9, 0.9688, 0.9, 0.0, 0.9, 0.03125, 0.9, 0.0625, 0.9, 0.09375, 0.9, 0.125, 0.9, 0.1562, 0.9, 0.1562, 0.9, 0.125, 0.9, 0.09375, 0.9, 0.0625, 0.9, 0.03125, 0.9, 1.0, 0.9, 0.9688, 0.9, 0.75, 0.7, 0.7188, 0.7, 0.6875, 0.7, 0.6562, 0.7, 0.625, 0.7, 0.5938, 0.7, 0.5625, 0.7, 0.5312, 0.7, 0.5312, 0.7, 0.5625, 0.7, 0.5938, 0.7, 0.625, 0.7, 0.6562, 0.7, 0.6875, 0.7, 0.7188, 0.7, 0.75, 0.7, 0.03125, 0.6, 0.03125, 0.7, 0.0, 0.7, 0.0, 0.6, 0.0625, 0.6, 0.0625, 0.7, 0.03125, 0.7, 0.03125, 0.6, 0.09375, 0.6, 0.09375, 0.7, 0.0625, 0.7, 0.0625, 0.6, 0.125, 0.6, 0.125, 0.7, 0.09375, 0.7, 0.09375, 0.6, 0.1562, 0.6, 0.1562, 0.7, 0.125, 0.7, 0.125, 0.6, 0.1875, 0.6, 0.1875, 0.7, 0.1562, 0.7, 0.1562, 0.6, 0.2188, 0.6, 0.2188, 0.7, 0.1875, 0.7, 0.1875, 0.6, 0.25, 0.6, 0.25, 0.7, 0.2188, 0.7, 0.2188, 0.6, 0.2812, 0.6, 0.2812, 0.7, 0.25, 0.7, 0.25, 0.6, 0.3125, 0.6, 0.3125, 0.7, 0.2812, 0.7, 0.2812, 0.6, 0.3438, 0.6, 0.3438, 0.7, 0.3125, 0.7, 0.3125, 0.6, 0.375, 0.6, 0.375, 0.7, 0.3438, 0.7, 0.3438, 0.6, 0.4062, 0.6, 0.4062, 0.7, 0.375, 0.7, 0.375, 0.6, 0.4375, 0.6, 0.4375, 0.7, 0.4062, 0.7, 0.4062, 0.6, 0.4688, 0.6, 0.4687, 0.7, 0.4375, 0.7, 0.4375, 0.6, 0.5, 0.6, 0.5, 0.7, 0.4687, 0.7, 0.4688, 0.6, 0.5312, 0.6, 0.5312, 0.7, 0.5, 0.7, 0.5, 0.6, 0.5625, 0.6, 0.5625, 0.7, 0.5312, 0.7, 0.5312, 0.6, 0.5938, 0.6, 0.5938, 0.7, 0.5625, 0.7, 0.5625, 0.6, 0.625, 0.6, 0.625, 0.7, 0.5938, 0.7, 0.5938, 0.6, 0.6562, 0.6, 0.6562, 0.7, 0.625, 0.7, 0.625, 0.6, 0.6875, 0.6, 0.6875, 0.7, 0.6562, 0.7, 0.6562, 0.6, 0.7188, 0.6, 0.7188, 0.7, 0.6875, 0.7, 0.6875, 0.6, 0.75, 0.6, 0.75, 0.7, 0.7188, 0.7, 0.7188, 0.6, 0.7812, 0.6, 0.7812, 0.7, 0.75, 0.7, 0.75, 0.6, 0.8125, 0.6, 0.8125, 0.7, 0.7812, 0.7, 0.7812, 0.6, 0.8438, 0.6, 0.8437, 0.7, 0.8125, 0.7, 0.8125, 0.6, 0.875, 0.6, 0.875, 0.7, 0.8437, 0.7, 0.8438, 0.6, 0.9062, 0.6, 0.9062, 0.7, 0.875, 0.7, 0.875, 0.6, 0.9375, 0.6, 0.9375, 0.7, 0.9062, 0.7, 0.9062, 0.6, 0.9688, 0.6, 0.9688, 0.7, 0.9375, 0.7, 0.9375, 0.6, 1.0, 0.6, 1.0, 0.7, 0.9688, 0.7, 0.9688, 0.6, 0.75, 0.6, 0.7812, 0.6, 0.8125, 0.6, 0.8438, 0.6, 0.875, 0.6, 0.875, 0.6, 0.8438, 0.6, 0.8125, 0.6, 0.7812, 0.6, 0.75, 0.6, 0.7188, 0.6, 0.6875, 0.6, 0.6562, 0.6, 0.625, 0.6, 0.625, 0.6, 0.6562, 0.6, 0.6875, 0.6, 0.7188, 0.6, 0.375, 0.9, 0.3438, 0.9, 0.3125, 0.9, 0.2812, 0.9, 0.2812, 0.9, 0.3125, 0.9, 0.3438, 0.9, 0.375, 0.9, 0.4063, 0.9, 0.4375, 0.9, 0.4688, 0.9, 0.5, 0.9, 0.5, 0.9, 0.4688, 0.9, 0.4375, 0.9, 0.4063, 0.9, 0.5, 0.6, 0.5312, 0.6, 0.5625, 0.6, 0.5938, 0.6, 0.625, 0.6, 0.625, 0.6, 0.5938, 0.6, 0.5625, 0.6, 0.5312, 0.6, 0.5, 0.6, 0.4688, 0.6, 0.4688, 0.6, 0.875, 0.9, 0.8438, 0.9, 0.8125, 0.9, 0.7812, 0.9, 0.75, 0.9, 0.7188, 0.9, 0.6875, 0.9, 0.6563, 0.9, 0.6563, 0.9, 0.6875, 0.9, 0.7188, 0.9, 0.75, 0.9, 0.7812, 0.9, 0.8125, 0.9, 0.8438, 0.9, 0.875, 0.9, 0.9062, 0.9, 0.9062, 0.9, 0.5625, 1.0, 0.5938, 1.0, 0.5938, 1.0, 0.5625, 1.0, 0.875, 1.0, 0.9062, 1.0, 0.9062, 1.0, 0.875, 1.0, 0.8438, 1.0, 0.8125, 1.0, 0.7812, 1.0, 0.75, 1.0, 0.7188, 1.0, 0.7188, 1.0, 0.75, 1.0, 0.7812, 1.0, 0.8125, 1.0, 0.8438, 1.0, 0.625, 1.0, 0.5938, 1.0, 0.5625, 1.0, 0.5312, 1.0, 0.5, 1.0, 0.4688, 1.0, 0.4375, 1.0, 0.4062, 1.0, 0.375, 1.0, 0.3438, 1.0, 0.3438, 1.0, 0.375, 1.0, 0.4062, 1.0, 0.4375, 1.0, 0.4688, 1.0, 0.5, 1.0, 0.5312, 1.0, 0.5625, 1.0, 0.5938, 1.0, 0.625, 1.0, 0.6562, 1.0, 0.6875, 1.0, 0.7188, 1.0, 0.75, 1.0, 0.7812, 1.0, 0.8125, 1.0, 0.8125, 1.0, 0.7812, 1.0, 0.75, 1.0, 0.7188, 1.0, 0.6875, 1.0, 0.6562, 1.0, 0.2968, 0.4854, 0.25, 0.49, 0.2032, 0.4854, 0.1582, 0.4717, 0.1167, 0.4496, 0.08029, 0.4197, 0.05045, 0.3833, 0.02827, 0.3418, 0.01461, 0.2968, 0.01, 0.25, 0.01461, 0.2032, 0.02827, 0.1582, 0.05045, 0.1167, 0.08029, 0.08029, 0.1167, 0.05045, 0.1582, 0.02827, 0.2032, 0.01461, 0.25, 0.01, 0.2968, 0.01461, 0.3418, 0.02827, 0.3833, 0.05045, 0.4197, 0.08029, 0.4496, 0.1167, 0.4717, 0.1582, 0.4854, 0.2032, 0.49, 0.25, 0.4854, 0.2968, 0.4717, 0.3418, 0.4496, 0.3833, 0.4197, 0.4197, 0.3833, 0.4496, 0.3418, 0.4717, 0.9688, 1.0, 1.0, 1.0, 1.0, 1.0, 0.9688, 1.0, 0.125, 1.0, 0.1562, 1.0, 0.1562, 1.0, 0.125, 1.0, 0.5312, 1.0, 0.5625, 1.0, 0.5625, 1.0, 0.5312, 1.0, 0.9375, 1.0, 0.9688, 1.0, 0.9688, 1.0, 0.9375, 1.0, 0.09375, 1.0, 0.125, 1.0, 0.125, 1.0, 0.09375, 1.0, 0.5, 1.0, 0.5312, 1.0, 0.5312, 1.0, 0.5, 1.0, 0.9062, 1.0, 0.9375, 1.0, 0.9375, 1.0, 0.9062, 1.0, 0.0625, 1.0, 0.09375, 1.0, 0.09375, 1.0, 0.0625, 1.0, 0.4688, 1.0, 0.5, 1.0, 0.5, 1.0, 0.4688, 1.0, 0.875, 1.0, 0.9062, 1.0, 0.9062, 1.0, 0.875, 1.0, 0.03125, 1.0, 0.0625, 1.0, 0.0625, 1.0, 0.03125, 1.0, 0.4375, 1.0, 0.4688, 1.0, 0.4688, 1.0, 0.4375, 1.0, 0.8438, 1.0, 0.875, 1.0, 0.875, 1.0, 0.8438, 1.0, 0.0, 1.0, 0.03125, 1.0, 0.03125, 1.0, 0.0, 1.0, 0.4062, 1.0, 0.4375, 1.0, 0.4375, 1.0, 0.4062, 1.0, 0.8125, 1.0, 0.8438, 1.0, 0.8438, 1.0, 0.8125, 1.0, 0.375, 1.0, 0.4062, 1.0, 0.4062, 1.0, 0.375, 1.0, 0.7812, 1.0, 0.8125, 1.0, 0.8125, 1.0, 0.7812, 1.0, 0.3438, 1.0, 0.375, 1.0, 0.375, 1.0, 0.3438, 1.0, 0.75, 1.0, 0.7812, 1.0, 0.7812, 1.0, 0.75, 1.0, 0.3125, 1.0, 0.3438, 1.0, 0.3438, 1.0, 0.3125, 1.0, 0.7188, 1.0, 0.75, 1.0, 0.75, 1.0, 0.7188, 1.0, 0.2812, 1.0, 0.3125, 1.0, 0.3125, 1.0, 0.2812, 1.0, 0.6875, 1.0, 0.7188, 1.0, 0.7188, 1.0, 0.6875, 1.0, 0.25, 1.0, 0.2812, 1.0, 0.2812, 1.0, 0.25, 1.0, 0.6562, 1.0, 0.6875, 1.0, 0.6875, 1.0, 0.6562, 1.0, 0.2188, 1.0, 0.25, 1.0, 0.25, 1.0, 0.2188, 1.0, 0.625, 1.0, 0.6562, 1.0, 0.6562, 1.0, 0.625, 1.0, 0.1875, 1.0, 0.2188, 1.0, 0.2188, 1.0, 0.1875, 1.0, 0.5938, 1.0, 0.625, 1.0, 0.625, 1.0, 0.5938, 1.0, 0.1562, 1.0, 0.1875, 1.0, 0.1875, 1.0, 0.1562, 1.0, 0.375, 1.0, 0.3438, 1.0, 0.3438, 1.0, 0.375, 1.0, 0.1875, 1.0, 0.2188, 1.0, 0.2188, 1.0, 0.1875, 1.0, 0.4062, 1.0, 0.375, 1.0, 0.375, 1.0, 0.4062, 1.0, 0.2188, 1.0, 0.25, 1.0, 0.25, 1.0, 0.2188, 1.0, 0.4375, 1.0, 0.4062, 1.0, 0.4062, 1.0, 0.4375, 1.0, 0.25, 1.0, 0.2812, 1.0, 0.2812, 1.0, 0.25, 1.0, 0.4688, 1.0, 0.4375, 1.0, 0.4375, 1.0, 0.4688, 1.0, 0.2812, 1.0, 0.3125, 1.0, 0.3125, 1.0, 0.2812, 1.0, 0.5, 1.0, 0.4688, 1.0, 0.4688, 1.0, 0.5, 1.0, 0.3125, 1.0, 0.3438, 1.0, 0.3438, 1.0, 0.3125, 1.0, 0.5312, 1.0, 0.5, 1.0, 0.5, 1.0, 0.5312, 1.0, 0.3438, 1.0, 0.375, 1.0, 0.375, 1.0, 0.3438, 1.0, 0.5625, 1.0, 0.5312, 1.0, 0.5312, 1.0, 0.5625, 1.0, 0.375, 1.0, 0.4062, 1.0, 0.4062, 1.0, 0.375, 1.0, 0.5938, 1.0, 0.5625, 1.0, 0.5625, 1.0, 0.5938, 1.0, 0.4062, 1.0, 0.4375, 1.0, 0.4375, 1.0, 0.4062, 1.0, 0.625, 1.0, 0.5938, 1.0, 0.5938, 1.0, 0.625, 1.0, 0.4375, 1.0, 0.4688, 1.0, 0.4688, 1.0, 0.4375, 1.0, 0.6562, 1.0, 0.625, 1.0, 0.625, 1.0, 0.6562, 1.0, 0.4688, 1.0, 0.5, 1.0, 0.5, 1.0, 0.4688, 1.0, 0.6875, 1.0, 0.6562, 1.0, 0.6562, 1.0, 0.6875, 1.0, 0.5, 1.0, 0.5312, 1.0, 0.5312, 1.0, 0.5, 1.0, 0.7188, 1.0, 0.6875, 1.0, 0.6875, 1.0, 0.7188, 1.0, 0.5312, 1.0, 0.5625, 1.0, 0.5625, 1.0, 0.5312, 1.0, 0.75, 1.0, 0.7188, 1.0, 0.7188, 1.0, 0.75, 1.0, 0.5625, 1.0, 0.5938, 1.0, 0.5938, 1.0, 0.5625, 1.0, 0.7812, 1.0, 0.75, 1.0, 0.75, 1.0, 0.7812, 1.0, 0.5938, 1.0, 0.625, 1.0, 0.625, 1.0, 0.5938, 1.0, 0.8125, 1.0, 0.7812, 1.0, 0.7812, 1.0, 0.8125, 1.0, 0.625, 1.0, 0.6562, 1.0, 0.6562, 1.0, 0.625, 1.0, 0.8438, 1.0, 0.8125, 1.0, 0.8125, 1.0, 0.8438, 1.0, 0.03125, 1.0, 0.0, 1.0, 0.0, 1.0, 0.03125, 1.0, 0.03125, 1.0, 1.0, 1.0, 0.9688, 1.0, 0.9375, 1.0, 0.9062, 1.0, 0.875, 1.0, 0.8438, 1.0, 0.8125, 1.0, 0.8125, 1.0, 0.8438, 1.0, 0.875, 1.0, 0.9062, 1.0, 0.9375, 1.0, 0.9688, 1.0, 0.0, 1.0, 0.03125, 1.0, 0.0625, 1.0, 0.09375, 1.0, 0.125, 1.0, 0.1562, 1.0, 0.1875, 1.0, 0.2188, 1.0, 0.25, 1.0, 0.2812, 1.0, 0.3125, 1.0, 0.3438, 1.0, 0.3438, 1.0, 0.3125, 1.0, 0.2812, 1.0, 0.25, 1.0, 0.2188, 1.0, 0.1875, 1.0, 0.1562, 1.0, 0.125, 1.0, 0.09375, 1.0, 0.0625, 1.0, 0.0, 1.0, 0.03125, 1.0, 0.0625, 1.0, 0.09375, 1.0, 0.125, 1.0, 0.1562, 1.0, 0.1875, 1.0, 0.2188, 1.0, 0.25, 1.0, 0.2812, 1.0, 0.3125, 1.0, 0.3438, 1.0, 0.375, 1.0, 0.4062, 1.0, 0.4375, 1.0, 0.4688, 1.0, 0.5, 1.0, 0.5312, 1.0, 0.5625, 1.0, 0.5938, 1.0, 0.625, 1.0, 0.6562, 1.0, 0.6875, 1.0, 0.7188, 1.0, 0.7188, 1.0, 0.6875, 1.0, 0.6562, 1.0, 0.625, 1.0, 0.5938, 1.0, 0.5625, 1.0, 0.5312, 1.0, 0.5, 1.0, 0.4688, 1.0, 0.4375, 1.0, 0.4062, 1.0, 0.375, 1.0, 0.3438, 1.0, 0.3125, 1.0, 0.2812, 1.0, 0.25, 1.0, 0.2188, 1.0, 0.1875, 1.0, 0.1562, 1.0, 0.125, 1.0, 0.09375, 1.0, 0.0625, 1.0, 0.03125, 1.0, 1.0, 1.0, 0.9688, 1.0, 0.9375, 1.0, 0.9062, 1.0, 0.9062, 1.0, 0.9375, 1.0, 0.9688, 1.0, 0.7812, 1.0, 0.8125, 1.0, 0.8125, 1.0, 0.7812, 1.0, 0.5, 1.0, 0.5312, 1.0, 0.5312, 1.0, 0.5, 1.0, 0.2188, 1.0, 0.25, 1.0, 0.25, 1.0, 0.2188, 1.0, 0.625, 1.0, 0.6562, 1.0, 0.6562, 1.0, 0.625, 1.0, 0.3438, 1.0, 0.375, 1.0, 0.375, 1.0, 0.3438, 1.0, 0.0625, 1.0, 0.09375, 1.0, 0.09375, 1.0, 0.0625, 1.0, 0.75, 1.0, 0.7812, 1.0, 0.7812, 1.0, 0.75, 1.0, 0.4688, 1.0, 0.5, 1.0, 0.5, 1.0, 0.4688, 1.0, 0.1875, 1.0, 0.2188, 1.0, 0.2188, 1.0, 0.1875, 1.0, 0.875, 1.0, 0.9062, 1.0, 0.9062, 1.0, 0.875, 1.0, 0.5938, 1.0, 0.625, 1.0, 0.625, 1.0, 0.5938, 1.0, 0.3125, 1.0, 0.3438, 1.0, 0.3438, 1.0, 0.3125, 1.0, 0.03125, 1.0, 0.0625, 1.0, 0.0625, 1.0, 0.03125, 1.0, 0.7188, 1.0, 0.75, 1.0, 0.75, 1.0, 0.7188, 1.0, 0.4375, 1.0, 0.4688, 1.0, 0.4688, 1.0, 0.4375, 1.0, 0.1562, 1.0, 0.1875, 1.0, 0.1875, 1.0, 0.1562, 1.0, 0.8438, 1.0, 0.875, 1.0, 0.875, 1.0, 0.8438, 1.0, 0.5625, 1.0, 0.5938, 1.0, 0.5938, 1.0, 0.5625, 1.0, 0.2812, 1.0, 0.3125, 1.0, 0.3125, 1.0, 0.2812, 1.0, 0.9688, 1.0, 1.0, 1.0, 1.0, 1.0, 0.9688, 1.0, 0.0, 1.0, 0.03125, 1.0, 0.03125, 1.0, 0.0, 1.0, 0.6875, 1.0, 0.7188, 1.0, 0.7188, 1.0, 0.6875, 1.0, 0.4062, 1.0, 0.4375, 1.0, 0.4375, 1.0, 0.4062, 1.0, 0.125, 1.0, 0.1562, 1.0, 0.1562, 1.0, 0.125, 1.0, 0.8125, 1.0, 0.8438, 1.0, 0.8438, 1.0, 0.8125, 1.0, 0.5312, 1.0, 0.5625, 1.0, 0.5625, 1.0, 0.5312, 1.0, 0.25, 1.0, 0.2812, 1.0, 0.2812, 1.0, 0.25, 1.0, 0.6562, 1.0, 0.6875, 1.0, 0.6875, 1.0, 0.6562, 1.0, 0.375, 1.0, 0.4062, 1.0, 0.4062, 1.0, 0.375, 1.0, 0.09375, 1.0, 0.125, 1.0, 0.125, 1.0, 0.09375, 1.0, 0.1562, 1.0, 0.1875, 1.0, 0.1875, 1.0, 0.1562, 1.0, 0.9688, 1.0, 1.0, 1.0, 1.0, 1.0, 0.9688, 1.0, 0.3438, 1.0, 0.3125, 1.0, 0.3125, 1.0, 0.3438, 1.0, 0.125, 1.0, 0.1562, 1.0, 0.1562, 1.0, 0.125, 1.0, 0.9375, 1.0, 0.9688, 1.0, 0.9688, 1.0, 0.9375, 1.0, 0.3125, 1.0, 0.2812, 1.0, 0.2812, 1.0, 0.3125, 1.0, 0.09375, 1.0, 0.125, 1.0, 0.125, 1.0, 0.09375, 1.0, 0.9062, 1.0, 0.9375, 1.0, 0.9375, 1.0, 0.9062, 1.0, 0.2812, 1.0, 0.25, 1.0, 0.25, 1.0, 0.2812, 1.0, 0.0625, 1.0, 0.09375, 1.0, 0.09375, 1.0, 0.0625, 1.0, 0.875, 1.0, 0.9062, 1.0, 0.9062, 1.0, 0.875, 1.0, 0.25, 1.0, 0.2188, 1.0, 0.2188, 1.0, 0.25, 1.0, 0.03125, 1.0, 0.0625, 1.0, 0.0625, 1.0, 0.03125, 1.0, 0.8438, 1.0, 0.875, 1.0, 0.875, 1.0, 0.8438, 1.0, 0.2188, 1.0, 0.1875, 1.0, 0.1875, 1.0, 0.2188, 1.0, 0.0, 1.0, 0.03125, 1.0, 0.03125, 1.0, 0.0, 1.0, 0.8125, 1.0, 0.8438, 1.0, 0.8438, 1.0, 0.8125, 1.0, 0.1875, 1.0, 0.1562, 1.0, 0.1562, 1.0, 0.1875, 1.0, 1.0, 1.0, 0.9688, 1.0, 0.9688, 1.0, 1.0, 1.0, 0.7812, 1.0, 0.8125, 1.0, 0.8125, 1.0, 0.7812, 1.0, 0.1562, 1.0, 0.125, 1.0, 0.125, 1.0, 0.1562, 1.0, 0.9688, 1.0, 0.9375, 1.0, 0.9375, 1.0, 0.9688, 1.0, 0.75, 1.0, 0.7812, 1.0, 0.7812, 1.0, 0.75, 1.0, 0.125, 1.0, 0.09375, 1.0, 0.09375, 1.0, 0.125, 1.0, 0.9375, 1.0, 0.9062, 1.0, 0.9062, 1.0, 0.9375, 1.0, 0.7188, 1.0, 0.75, 1.0, 0.75, 1.0, 0.7188, 1.0, 0.09375, 1.0, 0.0625, 1.0, 0.0625, 1.0, 0.09375, 1.0, 0.9062, 1.0, 0.875, 1.0, 0.875, 1.0, 0.9062, 1.0, 0.6875, 1.0, 0.7188, 1.0, 0.7188, 1.0, 0.6875, 1.0, 0.0625, 1.0, 0.03125, 1.0, 0.03125, 1.0, 0.0625, 1.0, 0.875, 1.0, 0.8438, 1.0, 0.8438, 1.0, 0.875, 1.0, 0.6562, 1.0, 0.6875, 1.0, 0.6875, 1.0, 0.6562, 1.0, 0.9375, 1.0, 0.9688, 1.0, 0.9688, 1.0, 0.9375, 1.0, 0.9062, 1.0, 0.9062, 1.0])
me_cylinder_001.use_remesh_fix_poles = True
me_cylinder_001.use_remesh_preserve_attributes = False
me_cylinder_001.use_mirror_x = True
me_cylinder_001.update()
me_cylinder_005 = bpy.data.meshes.new('Cylinder.005')
me_cylinder_005.from_pydata([(0.0, 0.8744, 1.489), (0.0, 0.8726, 1.463), (0.02926, 0.8697, 1.463), (0.02962, 0.8715, 1.489), (0.0574, 0.8611, 1.463), (0.05811, 0.8628, 1.489), (0.08334, 0.8473, 1.463), (0.08436, 0.8488, 1.489), (0.1061, 0.8286, 1.463), (0.1074, 0.8299, 1.489), (0.1247, 0.8059, 1.463), (0.1263, 0.8069, 1.489), (0.1386, 0.78, 1.463), (0.1403, 0.7807, 1.489), (0.1471, 0.7518, 1.463), (0.1489, 0.7522, 1.489), (0.15, 0.7226, 1.463), (0.1518, 0.7226, 1.489), (0.1471, 0.6933, 1.463), (0.1489, 0.6929, 1.489), (0.1386, 0.6652, 1.463), (0.1403, 0.6645, 1.489), (0.1247, 0.6392, 1.463), (0.1263, 0.6382, 1.489), (0.1061, 0.6165, 1.463), (0.1074, 0.6152, 1.489), (0.08334, 0.5978, 1.463), (0.08436, 0.5963, 1.489), (0.0574, 0.584, 1.463), (0.05811, 0.5823, 1.489), (0.02926, 0.5754, 1.463), (0.02962, 0.5736, 1.489), (0.0, 0.5726, 1.463), (0.0, 0.5707, 1.489), (-0.02926, 0.5754, 1.463), (-0.02962, 0.5736, 1.489), (-0.0574, 0.584, 1.463), (-0.05811, 0.5823, 1.489), (-0.08334, 0.5978, 1.463), (-0.08436, 0.5963, 1.489), (-0.1061, 0.6165, 1.463), (-0.1074, 0.6152, 1.489), (-0.1247, 0.6392, 1.463), (-0.1263, 0.6382, 1.489), (-0.1386, 0.6652, 1.463), (-0.1403, 0.6645, 1.489), (-0.1471, 0.6933, 1.463), (-0.1489, 0.6929, 1.489), (-0.15, 0.7226, 1.463), (-0.1518, 0.7226, 1.489), (-0.1471, 0.7518, 1.463), (-0.1489, 0.7522, 1.489), (-0.1386, 0.78, 1.463), (-0.1403, 0.7807, 1.489), (-0.1247, 0.8059, 1.463), (-0.1263, 0.8069, 1.489), (-0.1061, 0.8286, 1.463), (-0.1074, 0.8299, 1.489), (-0.08334, 0.8473, 1.463), (-0.08436, 0.8488, 1.489), (-0.0574, 0.8611, 1.463), (-0.05811, 0.8628, 1.489), (-0.02926, 0.8697, 1.463), (-0.02962, 0.8715, 1.489)], [], [(3, 0, 63, 61, 59, 57, 55, 53, 51, 49, 47, 45, 43, 41, 39, 37, 35, 33, 31, 29, 27, 25, 23, 21, 19, 17, 15, 13, 11, 9, 7, 5), (58, 59, 61, 60), (56, 57, 59, 58), (54, 55, 57, 56), (52, 53, 55, 54), (50, 51, 53, 52), (48, 49, 51, 50), (46, 47, 49, 48), (44, 45, 47, 46), (42, 43, 45, 44), (40, 41, 43, 42), (38, 39, 41, 40), (36, 37, 39, 38), (34, 35, 37, 36), (32, 33, 35, 34), (30, 31, 33, 32), (28, 29, 31, 30), (26, 27, 29, 28), (24, 25, 27, 26), (22, 23, 25, 24), (20, 21, 23, 22), (18, 19, 21, 20), (16, 17, 19, 18), (14, 15, 17, 16), (12, 13, 15, 14), (10, 11, 13, 12), (8, 9, 11, 10), (6, 7, 9, 8), (1, 2, 4, 6, 8, 10, 12, 14, 16, 18, 20, 22, 24, 26, 28, 30, 32, 34, 36, 38, 40, 42, 44, 46, 48, 50, 52, 54, 56, 58, 60, 62), (4, 5, 7, 6), (62, 63, 0, 1), (2, 3, 5, 4), (1, 0, 3, 2), (60, 61, 63, 62)])
me_cylinder_005.polygons.foreach_set('use_smooth', [1, 0, 0, 0, 0, 0, 0, 0, 0, 0, 0, 0, 0, 0, 0, 0, 0, 0, 0, 0, 0, 0, 0, 0, 0, 0, 0, 0, 0, 0, 0, 0, 0, 0])
_uv = me_cylinder_005.uv_layers.new(name='UVMap')
_uv.uv.foreach_set('vector', [0.2968, 0.4854, 0.25, 0.49, 0.2032, 0.4854, 0.1582, 0.4717, 0.1167, 0.4496, 0.08029, 0.4197, 0.05045, 0.3833, 0.02827, 0.3418, 0.01461, 0.2968, 0.01, 0.25, 0.01461, 0.2032, 0.02827, 0.1582, 0.05045, 0.1167, 0.08029, 0.08029, 0.1167, 0.05045, 0.1582, 0.02827, 0.2032, 0.01461, 0.25, 0.01, 0.2968, 0.01461, 0.3418, 0.02827, 0.3833, 0.05045, 0.4197, 0.08029, 0.4496, 0.1167, 0.4717, 0.1582, 0.4854, 0.2032, 0.49, 0.25, 0.4854, 0.2968, 0.4717, 0.3418, 0.4496, 0.3833, 0.4197, 0.4197, 0.3833, 0.4496, 0.3418, 0.4717, 0.09375, 0.5, 0.09375, 1.0, 0.0625, 1.0, 0.0625, 0.5, 0.125, 0.5, 0.125, 1.0, 0.09375, 1.0, 0.09375, 0.5, 0.1562, 0.5, 0.1562, 1.0, 0.125, 1.0, 0.125, 0.5, 0.1875, 0.5, 0.1875, 1.0, 0.1562, 1.0, 0.1562, 0.5, 0.2188, 0.5, 0.2188, 1.0, 0.1875, 1.0, 0.1875, 0.5, 0.25, 0.5, 0.25, 1.0, 0.2188, 1.0, 0.2188, 0.5, 0.2812, 0.5, 0.2812, 1.0, 0.25, 1.0, 0.25, 0.5, 0.3125, 0.5, 0.3125, 1.0, 0.2812, 1.0, 0.2812, 0.5, 0.3438, 0.5, 0.3438, 1.0, 0.3125, 1.0, 0.3125, 0.5, 0.375, 0.5, 0.375, 1.0, 0.3438, 1.0, 0.3438, 0.5, 0.4062, 0.5, 0.4062, 1.0, 0.375, 1.0, 0.375, 0.5, 0.4375, 0.5, 0.4375, 1.0, 0.4062, 1.0, 0.4062, 0.5, 0.4688, 0.5, 0.4688, 1.0, 0.4375, 1.0, 0.4375, 0.5, 0.5, 0.5, 0.5, 1.0, 0.4688, 1.0, 0.4688, 0.5, 0.5312, 0.5, 0.5312, 1.0, 0.5, 1.0, 0.5, 0.5, 0.5625, 0.5, 0.5625, 1.0, 0.5312, 1.0, 0.5312, 0.5, 0.5938, 0.5, 0.5938, 1.0, 0.5625, 1.0, 0.5625, 0.5, 0.625, 0.5, 0.625, 1.0, 0.5938, 1.0, 0.5938, 0.5, 0.6562, 0.5, 0.6562, 1.0, 0.625, 1.0, 0.625, 0.5, 0.6875, 0.5, 0.6875, 1.0, 0.6562, 1.0, 0.6562, 0.5, 0.7188, 0.5, 0.7188, 1.0, 0.6875, 1.0, 0.6875, 0.5, 0.75, 0.5, 0.75, 1.0, 0.7188, 1.0, 0.7188, 0.5, 0.7812, 0.5, 0.7812, 1.0, 0.75, 1.0, 0.75, 0.5, 0.8125, 0.5, 0.8125, 1.0, 0.7812, 1.0, 0.7812, 0.5, 0.8438, 0.5, 0.8438, 1.0, 0.8125, 1.0, 0.8125, 0.5, 0.875, 0.5, 0.875, 1.0, 0.8438, 1.0, 0.8438, 0.5, 0.9062, 0.5, 0.9062, 1.0, 0.875, 1.0, 0.875, 0.5, 0.75, 0.49, 0.7968, 0.4854, 0.8418, 0.4717, 0.8833, 0.4496, 0.9197, 0.4197, 0.9496, 0.3833, 0.9717, 0.3418, 0.9854, 0.2968, 0.99, 0.25, 0.9854, 0.2032, 0.9717, 0.1582, 0.9496, 0.1167, 0.9197, 0.08029, 0.8833, 0.05045, 0.8418, 0.02827, 0.7968, 0.01461, 0.75, 0.01, 0.7032, 0.01461, 0.6582, 0.02827, 0.6167, 0.05045, 0.5803, 0.08029, 0.5504, 0.1167, 0.5283, 0.1582, 0.5146, 0.2032, 0.51, 0.25, 0.5146, 0.2968, 0.5283, 0.3418, 0.5504, 0.3833, 0.5803, 0.4197, 0.6167, 0.4496, 0.6582, 0.4717, 0.7032, 0.4854, 0.9375, 0.5, 0.9375, 1.0, 0.9062, 1.0, 0.9062, 0.5, 0.03125, 0.5, 0.03125, 1.0, 0.0, 1.0, 0.0, 0.5, 0.9688, 0.5, 0.9688, 1.0, 0.9375, 1.0, 0.9375, 0.5, 1.0, 0.5, 1.0, 1.0, 0.9688, 1.0, 0.9688, 0.5, 0.0625, 0.5, 0.0625, 1.0, 0.03125, 1.0, 0.03125, 0.5])
me_cylinder_005.use_remesh_fix_poles = True
me_cylinder_005.use_remesh_preserve_attributes = False
me_cylinder_005.use_mirror_x = True
me_cylinder_005.update()
me_cylinder_008 = bpy.data.meshes.new('Cylinder.008')
me_cylinder_008.from_pydata([(0.0, 0.6792, 1.489), (0.0, 0.6785, 1.479), (0.01076, 0.6775, 1.479), (0.01089, 0.6781, 1.489), (0.02119, 0.6743, 1.479), (0.02145, 0.6749, 1.489), (0.0308, 0.6692, 1.479), (0.03118, 0.6697, 1.489), (0.03922, 0.6622, 1.479), (0.03971, 0.6627, 1.489), (0.04614, 0.6538, 1.479), (0.04671, 0.6542, 1.489), (0.05128, 0.6442, 1.479), (0.05191, 0.6445, 1.489), (0.05444, 0.6338, 1.479), (0.05511, 0.6339, 1.489), (0.05551, 0.6229, 1.479), (0.05619, 0.6229, 1.489), (0.05444, 0.6121, 1.479), (0.05511, 0.6119, 1.489), (0.05128, 0.6016, 1.479), (0.05191, 0.6014, 1.489), (0.04614, 0.592, 1.479), (0.04671, 0.5917, 1.489), (0.03922, 0.5836, 1.479), (0.03971, 0.5831, 1.489), (0.0308, 0.5767, 1.479), (0.03118, 0.5761, 1.489), (0.02119, 0.5716, 1.479), (0.02145, 0.5709, 1.489), (0.01076, 0.5684, 1.479), (0.01089, 0.5677, 1.489), (0.0, 0.5673, 1.479), (0.0, 0.5666, 1.489), (-0.01076, 0.5684, 1.479), (-0.01089, 0.5677, 1.489), (-0.02119, 0.5716, 1.479), (-0.02145, 0.5709, 1.489), (-0.0308, 0.5767, 1.479), (-0.03118, 0.5761, 1.489), (-0.03922, 0.5836, 1.479), (-0.03971, 0.5831, 1.489), (-0.04614, 0.592, 1.479), (-0.04671, 0.5917, 1.489), (-0.05128, 0.6016, 1.479), (-0.05191, 0.6014, 1.489), (-0.05444, 0.6121, 1.479), (-0.05511, 0.6119, 1.489), (-0.05551, 0.6229, 1.479), (-0.05619, 0.6229, 1.489), (-0.05444, 0.6338, 1.479), (-0.05511, 0.6339, 1.489), (-0.05128, 0.6442, 1.479), (-0.05191, 0.6445, 1.489), (-0.04614, 0.6538, 1.479), (-0.04671, 0.6542, 1.489), (-0.03922, 0.6622, 1.479), (-0.03971, 0.6627, 1.489), (-0.0308, 0.6692, 1.479), (-0.03118, 0.6697, 1.489), (-0.02119, 0.6743, 1.479), (-0.02145, 0.6749, 1.489), (-0.01076, 0.6775, 1.479), (-0.01089, 0.6781, 1.489)], [], [(3, 0, 63, 61, 59, 57, 55, 53, 51, 49, 47, 45, 43, 41, 39, 37, 35, 33, 31, 29, 27, 25, 23, 21, 19, 17, 15, 13, 11, 9, 7, 5), (58, 59, 61, 60), (56, 57, 59, 58), (54, 55, 57, 56), (52, 53, 55, 54), (50, 51, 53, 52), (48, 49, 51, 50), (46, 47, 49, 48), (44, 45, 47, 46), (42, 43, 45, 44), (40, 41, 43, 42), (38, 39, 41, 40), (36, 37, 39, 38), (34, 35, 37, 36), (32, 33, 35, 34), (30, 31, 33, 32), (28, 29, 31, 30), (26, 27, 29, 28), (24, 25, 27, 26), (22, 23, 25, 24), (20, 21, 23, 22), (18, 19, 21, 20), (16, 17, 19, 18), (14, 15, 17, 16), (12, 13, 15, 14), (10, 11, 13, 12), (8, 9, 11, 10), (6, 7, 9, 8), (1, 2, 4, 6, 8, 10, 12, 14, 16, 18, 20, 22, 24, 26, 28, 30, 32, 34, 36, 38, 40, 42, 44, 46, 48, 50, 52, 54, 56, 58, 60, 62), (4, 5, 7, 6), (62, 63, 0, 1), (2, 3, 5, 4), (1, 0, 3, 2), (60, 61, 63, 62)])
me_cylinder_008.polygons.foreach_set('use_smooth', [1, 0, 0, 0, 0, 0, 0, 0, 0, 0, 0, 0, 0, 0, 0, 0, 0, 0, 0, 0, 0, 0, 0, 0, 0, 0, 0, 0, 0, 0, 0, 0, 0, 0])
_uv = me_cylinder_008.uv_layers.new(name='UVMap')
_uv.uv.foreach_set('vector', [0.2968, 0.4854, 0.25, 0.49, 0.2032, 0.4854, 0.1582, 0.4717, 0.1167, 0.4496, 0.08029, 0.4197, 0.05045, 0.3833, 0.02827, 0.3418, 0.01461, 0.2968, 0.01, 0.25, 0.01461, 0.2032, 0.02827, 0.1582, 0.05045, 0.1167, 0.08029, 0.08029, 0.1167, 0.05045, 0.1582, 0.02827, 0.2032, 0.01461, 0.25, 0.01, 0.2968, 0.01461, 0.3418, 0.02827, 0.3833, 0.05045, 0.4197, 0.08029, 0.4496, 0.1167, 0.4717, 0.1582, 0.4854, 0.2032, 0.49, 0.25, 0.4854, 0.2968, 0.4717, 0.3418, 0.4496, 0.3833, 0.4197, 0.4197, 0.3833, 0.4496, 0.3418, 0.4717, 0.09375, 0.5, 0.09375, 1.0, 0.0625, 1.0, 0.0625, 0.5, 0.125, 0.5, 0.125, 1.0, 0.09375, 1.0, 0.09375, 0.5, 0.1562, 0.5, 0.1562, 1.0, 0.125, 1.0, 0.125, 0.5, 0.1875, 0.5, 0.1875, 1.0, 0.1562, 1.0, 0.1562, 0.5, 0.2188, 0.5, 0.2188, 1.0, 0.1875, 1.0, 0.1875, 0.5, 0.25, 0.5, 0.25, 1.0, 0.2188, 1.0, 0.2188, 0.5, 0.2812, 0.5, 0.2812, 1.0, 0.25, 1.0, 0.25, 0.5, 0.3125, 0.5, 0.3125, 1.0, 0.2812, 1.0, 0.2812, 0.5, 0.3438, 0.5, 0.3438, 1.0, 0.3125, 1.0, 0.3125, 0.5, 0.375, 0.5, 0.375, 1.0, 0.3438, 1.0, 0.3438, 0.5, 0.4062, 0.5, 0.4062, 1.0, 0.375, 1.0, 0.375, 0.5, 0.4375, 0.5, 0.4375, 1.0, 0.4062, 1.0, 0.4062, 0.5, 0.4688, 0.5, 0.4688, 1.0, 0.4375, 1.0, 0.4375, 0.5, 0.5, 0.5, 0.5, 1.0, 0.4688, 1.0, 0.4688, 0.5, 0.5312, 0.5, 0.5312, 1.0, 0.5, 1.0, 0.5, 0.5, 0.5625, 0.5, 0.5625, 1.0, 0.5312, 1.0, 0.5312, 0.5, 0.5938, 0.5, 0.5938, 1.0, 0.5625, 1.0, 0.5625, 0.5, 0.625, 0.5, 0.625, 1.0, 0.5938, 1.0, 0.5938, 0.5, 0.6562, 0.5, 0.6562, 1.0, 0.625, 1.0, 0.625, 0.5, 0.6875, 0.5, 0.6875, 1.0, 0.6562, 1.0, 0.6562, 0.5, 0.7188, 0.5, 0.7188, 1.0, 0.6875, 1.0, 0.6875, 0.5, 0.75, 0.5, 0.75, 1.0, 0.7188, 1.0, 0.7188, 0.5, 0.7812, 0.5, 0.7812, 1.0, 0.75, 1.0, 0.75, 0.5, 0.8125, 0.5, 0.8125, 1.0, 0.7812, 1.0, 0.7812, 0.5, 0.8438, 0.5, 0.8438, 1.0, 0.8125, 1.0, 0.8125, 0.5, 0.875, 0.5, 0.875, 1.0, 0.8438, 1.0, 0.8438, 0.5, 0.9062, 0.5, 0.9062, 1.0, 0.875, 1.0, 0.875, 0.5, 0.75, 0.49, 0.7968, 0.4854, 0.8418, 0.4717, 0.8833, 0.4496, 0.9197, 0.4197, 0.9496, 0.3833, 0.9717, 0.3418, 0.9854, 0.2968, 0.99, 0.25, 0.9854, 0.2032, 0.9717, 0.1582, 0.9496, 0.1167, 0.9197, 0.08029, 0.8833, 0.05045, 0.8418, 0.02827, 0.7968, 0.01461, 0.75, 0.01, 0.7032, 0.01461, 0.6582, 0.02827, 0.6167, 0.05045, 0.5803, 0.08029, 0.5504, 0.1167, 0.5283, 0.1582, 0.5146, 0.2032, 0.51, 0.25, 0.5146, 0.2968, 0.5283, 0.3418, 0.5504, 0.3833, 0.5803, 0.4197, 0.6167, 0.4496, 0.6582, 0.4717, 0.7032, 0.4854, 0.9375, 0.5, 0.9375, 1.0, 0.9062, 1.0, 0.9062, 0.5, 0.03125, 0.5, 0.03125, 1.0, 0.0, 1.0, 0.0, 0.5, 0.9688, 0.5, 0.9688, 1.0, 0.9375, 1.0, 0.9375, 0.5, 1.0, 0.5, 1.0, 1.0, 0.9688, 1.0, 0.9688, 0.5, 0.0625, 0.5, 0.0625, 1.0, 0.03125, 1.0, 0.03125, 0.5])
me_cylinder_008.use_remesh_fix_poles = True
me_cylinder_008.use_remesh_preserve_attributes = False
me_cylinder_008.use_mirror_x = True
me_cylinder_008.update()

# ---- objects
ob_cylinder = bpy.data.objects.new('Cylinder', me_cylinder_001)
ob_cylinder_001 = bpy.data.objects.new('Cylinder.001', me_cylinder_005)
ob_cylinder_002 = bpy.data.objects.new('Cylinder.002', me_cylinder_008)

# ---- transforms, parenting, visibility, modifiers, constraints
ob_cylinder.location = (0.0, 0.0, 0.0)
ob_cylinder.lineart.crease_threshold = 0.0
ob_cylinder.use_mesh_mirror_x = True
ob_cylinder_001.location = (0.0, 0.0, 0.0)
ob_cylinder_001.lineart.crease_threshold = 0.0
ob_cylinder_001.use_mesh_mirror_x = True
ob_cylinder_002.location = (0.0, -0.3613, 0.0)
ob_cylinder_002.lineart.crease_threshold = 0.0
ob_cylinder_002.use_mesh_mirror_x = True

# ---- collection membership
col_collection.objects.link(ob_cylinder)
col_collection.objects.link(ob_cylinder_001)
col_collection.objects.link(ob_cylinder_002)

# ---- scene / render settings (as saved in the file)
scene.frame_start = 1; scene.frame_end = 250; scene.frame_set(1)
scene.render.engine = 'BLENDER_EEVEE_NEXT'
scene.cycles.use_denoising = False
scene.cycles.samples = 128
scene.cycles.sampling_pattern = 'TABULATED_SOBOL'
scene.cycles.use_adaptive_sampling = False
scene.cycles.use_light_tree = False
scene.view_settings.view_transform = 'Filmic'
bpy.context.view_layer.update()

# ---- added for rendering (the .blend has no active camera and no usable light): camera, sun
cam_auto = bpy.data.cameras.new('AutoCamera')
cam_auto.lens = 50.0
cam_auto.sensor_width = 36.0
cam_auto.clip_end = 1000.0
ob_auto_camera = bpy.data.objects.new('AutoCamera', cam_auto)
scene.collection.objects.link(ob_auto_camera)
ob_auto_camera.location = (4.06988, -4.88386, 3.2559)
ob_auto_camera.rotation_euler = (1.09748, -7.21219e-08, 0.694738)
scene.camera = ob_auto_camera
light_auto_sun = bpy.data.lights.new('AutoSun', 'SUN')
light_auto_sun.energy = 3.0
light_auto_sun.angle = 0.0523599
ob_auto_sun = bpy.data.objects.new('AutoSun', light_auto_sun)
scene.collection.objects.link(ob_auto_sun)
ob_auto_sun.rotation_euler = (0.872665, 0.174533, 0.523599)
bpy.context.view_layer.update()

